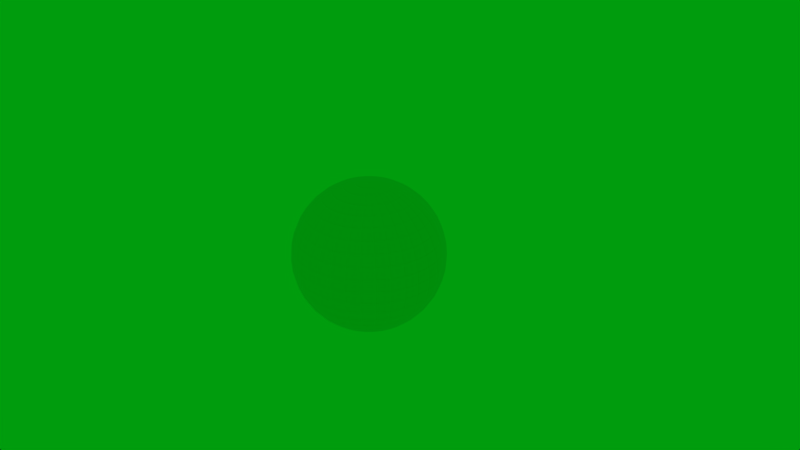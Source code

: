 # Source: world.blend  (saved by Blender 2.78.0; exported with 4.5.12 LTS)
import bpy
from mathutils import Matrix  # noqa: F401  (used for matrix-valued properties, if any)

bpy.ops.wm.read_factory_settings(use_empty=True)
scene = bpy.context.scene
scene.name = 'Scene'

# ---- collections
col_collection_1 = bpy.data.collections.new('Collection 1'); scene.collection.children.link(col_collection_1)

# ---- images (referenced by path relative to the original .blend; pixels are not part of the script)
import os
ASSET_DIR = os.environ.get("B2B_ASSET_DIR", "")  # directory of the original .blend (textures are referenced by path, not embedded)
HERE = os.path.dirname(os.path.abspath(__file__))  # packed textures are extracted next to this script under _unpacked/

def load_image(name, relpath, width, height, colorspace="sRGB"):
    """Load a texture the original file referenced (path relative to the .blend, or extracted next to this script)."""
    p = next((c for c in (os.path.join(HERE, relpath), os.path.join(ASSET_DIR, relpath)) if relpath and os.path.exists(c)), "")
    if p:
        img = bpy.data.images.load(p, check_existing=True)
        img.name = name
    else:  # same state as the original file: an image datablock whose file is absent (Cycles renders it pink)
        img = bpy.data.images.new(name, width, height)
        img.source = "FILE"
        img.filepath = "//" + (relpath or name)
    img.colorspace_settings.name = colorspace
    return img
img_material_diffuse_color = load_image('Material Diffuse Color', '', 1024, 1024, 'sRGB')

# ---- materials (node trees are filled in below, after node groups)
mat_material = bpy.data.materials.new('Material')
mat_material.alpha_threshold = 0.0
mat_material.roughness = 0.5

# ---- material node trees
mat_material.use_nodes = True; mat_material.node_tree.nodes.clear()
_N = mat_material.node_tree.nodes; _L = mat_material.node_tree.links
n0 = _N.new('ShaderNodeOutputMaterial'); n0.name = 'Material Output'; n0.location = (300, 300)
n1 = _N.new('ShaderNodeBsdfDiffuse'); n1.name = 'Diffuse BSDF'; n1.location = (10, 300)
n2 = _N.new('ShaderNodeTexImage'); n2.name = 'Image Texture'; n2.location = (0, 0)
n2.width = 140
n2.image = img_material_diffuse_color
_L.new(n1.outputs[0], n0.inputs[0])
n0.is_active_output = True

# ---- world
world_world = bpy.data.worlds.new('World'); scene.world = world_world
world_world.color = (0.0, 0.3343, 0.004083)
world_world.use_sun_shadow = False
world_world.sun_shadow_jitter_overblur = 0.0
world_world.cycles.sampling_method = 'MANUAL'

# ---- cameras
cam_camera = bpy.data.cameras.new('Camera')
cam_camera.clip_end = 100.0
cam_camera.lens = 35.0
cam_camera.sensor_width = 32.0
cam_camera.sensor_height = 18.0
cam_camera.ortho_scale = 7.314
cam_camera.dof.focus_distance = 0.0

# ---- meshes
me_sphere_007 = bpy.data.meshes.new('Sphere.007')
me_sphere_007.from_pydata([(0.0, 0.809, 0.5878), (0.0, 0.809, -0.5878), (0.0, 0.309, -0.9511), (0.0, 0.1564, -0.9877), (0.02874, 0.1538, 0.9877), (0.05678, 0.3038, 0.9511), (0.08342, 0.4463, 0.891), (0.108, 0.5778, 0.809), (0.1299, 0.6951, 0.7071), (0.1487, 0.7952, 0.5878), (0.1637, 0.8758, 0.454), (0.1748, 0.9349, 0.309), (0.1815, 0.9709, 0.1564), (0.1837, 0.983, -1.629e-07), (0.1815, 0.9709, -0.1564), (0.1748, 0.9349, -0.309), (0.1637, 0.8758, -0.454), (0.1487, 0.7952, -0.5878), (0.1299, 0.6951, -0.7071), (0.108, 0.5778, -0.809), (0.08342, 0.4463, -0.891), (0.05678, 0.3038, -0.9511), (0.02874, 0.1538, -0.9877), (0.05651, 0.1459, 0.9877), (0.1116, 0.2881, 0.9511), (0.164, 0.4233, 0.891), (0.2123, 0.5481, 0.809), (0.2554, 0.6594, 0.7071), (0.2923, 0.7544, 0.5878), (0.3219, 0.8308, 0.454), (0.3436, 0.8868, 0.309), (0.3568, 0.921, 0.1564), (0.3612, 0.9325, -1.629e-07), (0.3568, 0.921, -0.1564), (0.3436, 0.8868, -0.309), (0.3219, 0.8308, -0.454), (0.2923, 0.7544, -0.5878), (0.2554, 0.6594, -0.7071), (0.2123, 0.5481, -0.809), (0.164, 0.4233, -0.891), (0.1116, 0.2881, -0.9511), (0.05651, 0.1459, -0.9877), (0.08235, 0.133, 0.9877), (0.1627, 0.2627, 0.9511), (0.239, 0.386, 0.891), (0.3094, 0.4997, 0.809), (0.3722, 0.6012, 0.7071), (0.4259, 0.6878, 0.5878), (0.4691, 0.7575, 0.454), (0.5007, 0.8086, 0.309), (0.52, 0.8397, 0.1564), (0.5264, 0.8502, -1.629e-07), (0.52, 0.8397, -0.1564), (0.5007, 0.8086, -0.309), (0.4691, 0.7575, -0.454), (0.4259, 0.6878, -0.5878), (0.3722, 0.6012, -0.7071), (0.3094, 0.4997, -0.809), (0.239, 0.386, -0.891), (0.1627, 0.2627, -0.9511), (0.08235, 0.133, -0.9877), (0.1054, 0.1156, 0.9877), (0.2082, 0.2284, 0.9511), (0.3059, 0.3355, 0.891), (0.396, 0.4344, 0.809), (0.4764, 0.5226, 0.7071), (0.545, 0.5979, 0.5878), (0.6003, 0.6585, 0.454), (0.6407, 0.7028, 0.309), (0.6654, 0.7299, 0.1564), (0.6737, 0.739, -1.629e-07), (0.6654, 0.7299, -0.1564), (0.6407, 0.7028, -0.309), (0.6003, 0.6585, -0.454), (0.545, 0.5979, -0.5878), (0.4764, 0.5226, -0.7071), (0.396, 0.4344, -0.809), (0.3059, 0.3355, -0.891), (0.2082, 0.2284, -0.9511), (0.1054, 0.1156, -0.9877), (0.1248, 0.09427, 0.9877), (0.2466, 0.1862, 0.9511), (0.3623, 0.2736, 0.891), (0.4691, 0.3542, 0.809), (0.5643, 0.4261, 0.7071), (0.6456, 0.4875, 0.5878), (0.711, 0.537, 0.454), (0.759, 0.5731, 0.309), (0.7882, 0.5952, 0.1564), (0.798, 0.6026, -1.629e-07), (0.7882, 0.5952, -0.1564), (0.759, 0.5731, -0.309), (0.711, 0.537, -0.454), (0.6456, 0.4875, -0.5878), (0.5643, 0.4261, -0.7071), (0.4691, 0.3542, -0.809), (0.3623, 0.2736, -0.891), (0.2466, 0.1862, -0.9511), (0.1248, 0.09427, -0.9877), (0.14, 0.06973, 0.9877), (0.2766, 0.1377, 0.9511), (0.4064, 0.2024, 0.891), (0.5262, 0.262, 0.809), (0.633, 0.3152, 0.7071), (0.7242, 0.3606, 0.5878), (0.7976, 0.3972, 0.454), (0.8514, 0.4239, 0.309), (0.8841, 0.4403, 0.1564), (0.8952, 0.4457, -1.629e-07), (0.8841, 0.4403, -0.1564), (0.8514, 0.4239, -0.309), (0.7976, 0.3972, -0.454), (0.7242, 0.3606, -0.5878), (0.633, 0.3152, -0.7071), (0.5262, 0.262, -0.809), (0.4064, 0.2024, -0.891), (0.2766, 0.1377, -0.9511), (0.14, 0.06973, -0.9877), (0.1505, 0.04281, 0.9877), (0.2972, 0.08457, 0.9511), (0.4367, 0.1242, 0.891), (0.5653, 0.1609, 0.809), (0.6801, 0.1935, 0.7071), (0.7781, 0.2214, 0.5878), (0.857, 0.2438, 0.454), (0.9148, 0.2603, 0.309), (0.95, 0.2703, 0.1564), (0.9618, 0.2737, -1.629e-07), (0.95, 0.2703, -0.1564), (0.9148, 0.2603, -0.309), (0.857, 0.2438, -0.454), (0.7781, 0.2214, -0.5878), (0.6801, 0.1935, -0.7071), (0.5653, 0.1609, -0.809), (0.4367, 0.1242, -0.891), (0.2972, 0.08457, -0.9511), (0.1505, 0.04281, -0.9877), (0.1558, 0.01443, 0.9877), (0.3077, 0.02851, 0.9511), (0.4521, 0.04189, 0.891), (0.5853, 0.05423, 0.809), (0.7041, 0.06524, 0.7071), (0.8056, 0.07465, 0.5878), (0.8872, 0.08221, 0.454), (0.947, 0.08775, 0.309), (0.9835, 0.09113, 0.1564), (0.9957, 0.09227, -1.629e-07), (0.9835, 0.09113, -0.1564), (0.947, 0.08775, -0.309), (0.8872, 0.08221, -0.454), (0.8056, 0.07465, -0.5878), (0.7041, 0.06524, -0.7071), (0.5853, 0.05423, -0.809), (0.4521, 0.04189, -0.891), (0.3077, 0.02851, -0.9511), (0.1558, 0.01443, -0.9877), (0.1558, -0.01443, 0.9877), (0.3077, -0.02851, 0.9511), (0.4521, -0.04189, 0.891), (0.5853, -0.05423, 0.809), (0.7041, -0.06524, 0.7071), (0.8056, -0.07465, 0.5878), (0.8872, -0.08221, 0.454), (0.947, -0.08775, 0.309), (0.9835, -0.09113, 0.1564), (0.9957, -0.09227, -1.629e-07), (0.9835, -0.09113, -0.1564), (0.947, -0.08775, -0.309), (0.8872, -0.08221, -0.454), (0.8056, -0.07465, -0.5878), (0.7041, -0.06524, -0.7071), (0.5853, -0.05423, -0.809), (0.4521, -0.04189, -0.891), (0.3077, -0.02851, -0.9511), (0.1558, -0.01443, -0.9877), (0.1505, -0.04281, 0.9877), (0.2972, -0.08457, 0.9511), (0.4367, -0.1242, 0.891), (0.5653, -0.1609, 0.809), (0.6801, -0.1935, 0.7071), (0.7781, -0.2214, 0.5878), (0.857, -0.2438, 0.454), (0.9148, -0.2603, 0.309), (0.95, -0.2703, 0.1564), (0.9618, -0.2737, -1.629e-07), (0.95, -0.2703, -0.1564), (0.9148, -0.2603, -0.309), (0.857, -0.2438, -0.454), (0.7781, -0.2214, -0.5878), (0.6801, -0.1935, -0.7071), (0.5653, -0.1609, -0.809), (0.4367, -0.1242, -0.891), (0.2972, -0.08457, -0.9511), (0.1505, -0.04281, -0.9877), (0.14, -0.06973, 0.9877), (0.2766, -0.1377, 0.9511), (0.4064, -0.2024, 0.891), (0.5262, -0.262, 0.809), (0.633, -0.3152, 0.7071), (0.7242, -0.3606, 0.5878), (0.7976, -0.3972, 0.454), (0.8514, -0.4239, 0.309), (0.8841, -0.4403, 0.1564), (0.8952, -0.4457, -1.629e-07), (0.8841, -0.4403, -0.1564), (0.8514, -0.4239, -0.309), (0.7976, -0.3972, -0.454), (0.7242, -0.3606, -0.5878), (0.633, -0.3152, -0.7071), (0.5262, -0.262, -0.809), (0.4064, -0.2024, -0.891), (0.2766, -0.1377, -0.9511), (0.14, -0.06973, -0.9877), (0.1248, -0.09427, 0.9877), (0.2466, -0.1862, 0.9511), (0.3623, -0.2736, 0.891), (0.4691, -0.3542, 0.809), (0.5643, -0.4261, 0.7071), (0.6456, -0.4875, 0.5878), (0.711, -0.537, 0.454), (0.759, -0.5731, 0.309), (0.7882, -0.5952, 0.1564), (0.798, -0.6026, -1.629e-07), (0.7882, -0.5952, -0.1564), (0.759, -0.5731, -0.309), (0.711, -0.537, -0.454), (0.6456, -0.4875, -0.5878), (0.5643, -0.4261, -0.7071), (0.4691, -0.3542, -0.809), (0.3623, -0.2736, -0.891), (0.2466, -0.1862, -0.9511), (0.1248, -0.09427, -0.9877), (0.1054, -0.1156, 0.9877), (0.2082, -0.2284, 0.9511), (0.3059, -0.3355, 0.891), (0.396, -0.4344, 0.809), (0.4764, -0.5226, 0.7071), (0.545, -0.5979, 0.5878), (0.6003, -0.6585, 0.454), (0.6407, -0.7028, 0.309), (0.6654, -0.7299, 0.1564), (0.6737, -0.739, -1.629e-07), (0.6654, -0.7299, -0.1564), (0.6407, -0.7028, -0.309), (0.6003, -0.6585, -0.454), (0.545, -0.5979, -0.5878), (0.4764, -0.5226, -0.7071), (0.396, -0.4344, -0.809), (0.3059, -0.3355, -0.891), (0.2082, -0.2284, -0.9511), (0.1054, -0.1156, -0.9877), (0.08235, -0.133, 0.9877), (0.1627, -0.2627, 0.9511), (0.239, -0.386, 0.891), (0.3094, -0.4997, 0.809), (0.3722, -0.6012, 0.7071), (0.4259, -0.6878, 0.5878), (0.4691, -0.7576, 0.454), (0.5007, -0.8086, 0.309), (0.52, -0.8398, 0.1564), (0.5264, -0.8502, -1.629e-07), (0.52, -0.8398, -0.1564), (0.5007, -0.8086, -0.309), (0.4691, -0.7576, -0.454), (0.4259, -0.6878, -0.5878), (0.3722, -0.6012, -0.7071), (0.3094, -0.4997, -0.809), (0.239, -0.386, -0.891), (0.1627, -0.2627, -0.9511), (0.08235, -0.133, -0.9877), (0.05651, -0.1459, 0.9877), (0.1116, -0.2882, 0.9511), (0.164, -0.4233, 0.891), (0.2123, -0.5481, 0.809), (0.2554, -0.6594, 0.7071), (0.2923, -0.7544, 0.5878), (0.3219, -0.8308, 0.454), (0.3436, -0.8868, 0.309), (0.3568, -0.921, 0.1564), (0.3612, -0.9325, -1.629e-07), (0.3568, -0.921, -0.1564), (0.3436, -0.8868, -0.309), (0.3219, -0.8308, -0.454), (0.2923, -0.7544, -0.5878), (0.2554, -0.6594, -0.7071), (0.2123, -0.5481, -0.809), (0.164, -0.4233, -0.891), (0.1116, -0.2882, -0.9511), (0.05651, -0.1459, -0.9877), (0.02874, -0.1538, 0.9877), (0.05678, -0.3038, 0.9511), (0.08342, -0.4463, 0.891), (0.108, -0.5778, 0.809), (0.1299, -0.6951, 0.7071), (0.1487, -0.7952, 0.5878), (0.1637, -0.8758, 0.454), (0.1748, -0.9349, 0.309), (0.1815, -0.9709, 0.1564), (0.1837, -0.983, -1.629e-07), (0.1815, -0.9709, -0.1564), (0.1748, -0.9349, -0.309), (0.1637, -0.8758, -0.454), (0.1487, -0.7952, -0.5878), (0.1299, -0.6951, -0.7071), (0.108, -0.5778, -0.809), (0.08342, -0.4463, -0.891), (0.05678, -0.3038, -0.9511), (0.02874, -0.1538, -0.9877), (1.711e-08, -0.1564, 0.9877), (6.554e-08, -0.309, 0.9511), (1.177e-07, -0.454, 0.891), (1.4e-07, -0.5878, 0.809), (1.177e-07, -0.7071, 0.7071), (2.518e-07, -0.809, 0.5878), (1.773e-07, -0.891, 0.454), (2.071e-07, -0.9511, 0.309), (3.114e-07, -0.9877, 0.1564), (1.326e-07, -1.0, -1.629e-07), (3.114e-07, -0.9877, -0.1564), (1.773e-07, -0.9511, -0.309), (1.326e-07, -0.891, -0.454), (1.773e-07, -0.809, -0.5878), (1.475e-07, -0.7071, -0.7071), (2.369e-07, -0.5878, -0.809), (1.177e-07, -0.454, -0.891), (1.338e-08, -0.309, -0.9511), (9.656e-09, -0.1564, -0.9877), (0.0, -8.027e-07, -1.0), (-0.02874, -0.1538, 0.9877), (-0.05678, -0.3038, 0.9511), (-0.08342, -0.4463, 0.891), (-0.108, -0.5778, 0.809), (-0.1299, -0.6951, 0.7071), (-0.1487, -0.7952, 0.5878), (-0.1637, -0.8758, 0.454), (-0.1748, -0.9349, 0.309), (-0.1815, -0.9709, 0.1564), (-0.1837, -0.983, -1.629e-07), (-0.1815, -0.9709, -0.1564), (-0.1748, -0.9349, -0.309), (-0.1637, -0.8758, -0.454), (-0.1487, -0.7952, -0.5878), (-0.1299, -0.6951, -0.7071), (-0.108, -0.5778, -0.809), (-0.08342, -0.4463, -0.891), (-0.05678, -0.3038, -0.9511), (-0.02874, -0.1538, -0.9877), (-0.05651, -0.1459, 0.9877), (-0.1116, -0.2882, 0.9511), (-0.164, -0.4233, 0.891), (-0.2123, -0.5481, 0.809), (-0.2554, -0.6594, 0.7071), (-0.2923, -0.7544, 0.5878), (-0.3219, -0.8308, 0.454), (-0.3436, -0.8868, 0.309), (-0.3568, -0.921, 0.1564), (-0.3612, -0.9325, -1.629e-07), (-0.3568, -0.921, -0.1564), (-0.3436, -0.8868, -0.309), (-0.3219, -0.8308, -0.454), (-0.2923, -0.7544, -0.5878), (-0.2554, -0.6594, -0.7071), (-0.2123, -0.5481, -0.809), (-0.164, -0.4233, -0.891), (-0.1116, -0.2882, -0.9511), (-0.05651, -0.1459, -0.9877), (-0.08235, -0.133, 0.9877), (-0.1627, -0.2627, 0.9511), (-0.239, -0.386, 0.891), (-0.3094, -0.4997, 0.809), (-0.3722, -0.6012, 0.7071), (-0.4259, -0.6878, 0.5878), (-0.4691, -0.7576, 0.454), (-0.5007, -0.8086, 0.309), (-0.52, -0.8398, 0.1564), (-0.5264, -0.8502, -1.629e-07), (-0.52, -0.8398, -0.1564), (-0.5007, -0.8086, -0.309), (-0.4691, -0.7576, -0.454), (-0.4259, -0.6878, -0.5878), (-0.3722, -0.6012, -0.7071), (-0.3094, -0.4997, -0.809), (-0.239, -0.386, -0.891), (-0.1627, -0.2627, -0.9511), (-0.08235, -0.133, -0.9877), (-5.408e-07, -1.396e-06, 1.0), (-0.1054, -0.1156, 0.9877), (-0.2082, -0.2284, 0.9511), (-0.3059, -0.3355, 0.891), (-0.396, -0.4344, 0.809), (-0.4764, -0.5226, 0.7071), (-0.545, -0.5979, 0.5878), (-0.6003, -0.6585, 0.454), (-0.6407, -0.7028, 0.309), (-0.6654, -0.7299, 0.1564), (-0.6737, -0.739, -1.629e-07), (-0.6654, -0.7299, -0.1564), (-0.6407, -0.7028, -0.309), (-0.6003, -0.6585, -0.454), (-0.545, -0.5979, -0.5878), (-0.4764, -0.5226, -0.7071), (-0.396, -0.4344, -0.809), (-0.3059, -0.3355, -0.891), (-0.2082, -0.2284, -0.9511), (-0.1054, -0.1156, -0.9877), (-0.1248, -0.09427, 0.9877), (-0.2466, -0.1862, 0.9511), (-0.3623, -0.2736, 0.891), (-0.4691, -0.3542, 0.809), (-0.5643, -0.4261, 0.7071), (-0.6456, -0.4875, 0.5878), (-0.711, -0.537, 0.454), (-0.759, -0.5731, 0.309), (-0.7882, -0.5952, 0.1564), (-0.798, -0.6026, -1.629e-07), (-0.7882, -0.5952, -0.1564), (-0.759, -0.5731, -0.309), (-0.711, -0.537, -0.454), (-0.6456, -0.4875, -0.5878), (-0.5643, -0.4261, -0.7071), (-0.4691, -0.3542, -0.809), (-0.3623, -0.2736, -0.891), (-0.2466, -0.1862, -0.9511), (-0.1248, -0.09427, -0.9877), (-0.14, -0.06973, 0.9877), (-0.2766, -0.1377, 0.9511), (-0.4064, -0.2024, 0.891), (-0.5262, -0.262, 0.809), (-0.633, -0.3152, 0.7071), (-0.7242, -0.3606, 0.5878), (-0.7976, -0.3972, 0.454), (-0.8514, -0.4239, 0.309), (-0.8841, -0.4403, 0.1564), (-0.8952, -0.4457, -1.629e-07), (-0.8841, -0.4403, -0.1564), (-0.8514, -0.4239, -0.309), (-0.7976, -0.3972, -0.454), (-0.7242, -0.3606, -0.5878), (-0.633, -0.3152, -0.7071), (-0.5262, -0.262, -0.809), (-0.4064, -0.2024, -0.891), (-0.2766, -0.1377, -0.9511), (-0.14, -0.06973, -0.9877), (-0.1505, -0.04281, 0.9877), (-0.2972, -0.08457, 0.9511), (-0.4367, -0.1242, 0.891), (-0.5653, -0.1609, 0.809), (-0.6801, -0.1935, 0.7071), (-0.7781, -0.2214, 0.5878), (-0.857, -0.2438, 0.454), (-0.9148, -0.2603, 0.309), (-0.95, -0.2703, 0.1564), (-0.9618, -0.2737, -1.629e-07), (-0.95, -0.2703, -0.1564), (-0.9148, -0.2603, -0.309), (-0.857, -0.2438, -0.454), (-0.7781, -0.2214, -0.5878), (-0.6801, -0.1935, -0.7071), (-0.5653, -0.1609, -0.809), (-0.4367, -0.1242, -0.891), (-0.2972, -0.08457, -0.9511), (-0.1505, -0.04281, -0.9877), (-0.1558, -0.01443, 0.9877), (-0.3077, -0.02851, 0.9511), (-0.4521, -0.04189, 0.891), (-0.5853, -0.05423, 0.809), (-0.7041, -0.06524, 0.7071), (-0.8056, -0.07465, 0.5878), (-0.8872, -0.08221, 0.454), (-0.947, -0.08775, 0.309), (-0.9835, -0.09113, 0.1564), (-0.9957, -0.09227, -1.629e-07), (-0.9835, -0.09113, -0.1564), (-0.947, -0.08775, -0.309), (-0.8872, -0.08221, -0.454), (-0.8056, -0.07465, -0.5878), (-0.7041, -0.06524, -0.7071), (-0.5853, -0.05424, -0.809), (-0.4521, -0.04189, -0.891), (-0.3077, -0.02851, -0.9511), (-0.1558, -0.01443, -0.9877), (-0.1558, 0.01443, 0.9877), (-0.3077, 0.02851, 0.9511), (-0.4521, 0.04189, 0.891), (-0.5853, 0.05423, 0.809), (-0.7041, 0.06524, 0.7071), (-0.8056, 0.07465, 0.5878), (-0.8872, 0.08221, 0.454), (-0.947, 0.08775, 0.309), (-0.9835, 0.09113, 0.1564), (-0.9957, 0.09227, -1.629e-07), (-0.9835, 0.09113, -0.1564), (-0.947, 0.08775, -0.309), (-0.8872, 0.08221, -0.454), (-0.8056, 0.07465, -0.5878), (-0.7041, 0.06524, -0.7071), (-0.5853, 0.05423, -0.809), (-0.4521, 0.04189, -0.891), (-0.3077, 0.02851, -0.9511), (-0.1558, 0.01443, -0.9877), (-0.1505, 0.04281, 0.9877), (-0.2972, 0.08457, 0.9511), (-0.4367, 0.1242, 0.891), (-0.5653, 0.1609, 0.809), (-0.6801, 0.1935, 0.7071), (-0.7781, 0.2214, 0.5878), (-0.857, 0.2438, 0.454), (-0.9148, 0.2603, 0.309), (-0.95, 0.2703, 0.1564), (-0.9618, 0.2737, -1.629e-07), (-0.95, 0.2703, -0.1564), (-0.9148, 0.2603, -0.309), (-0.857, 0.2438, -0.454), (-0.7781, 0.2214, -0.5878), (-0.6801, 0.1935, -0.7071), (-0.5653, 0.1609, -0.809), (-0.4367, 0.1242, -0.891), (-0.2972, 0.08457, -0.9511), (-0.1505, 0.04281, -0.9877), (-0.14, 0.06973, 0.9877), (-0.2766, 0.1377, 0.9511), (-0.4064, 0.2024, 0.891), (-0.5262, 0.262, 0.809), (-0.633, 0.3152, 0.7071), (-0.7242, 0.3606, 0.5878), (-0.7976, 0.3972, 0.454), (-0.8514, 0.4239, 0.309), (-0.8841, 0.4402, 0.1564), (-0.8952, 0.4457, -1.629e-07), (-0.8841, 0.4402, -0.1564), (-0.8514, 0.4239, -0.309), (-0.7976, 0.3972, -0.454), (-0.7242, 0.3606, -0.5878), (-0.633, 0.3152, -0.7071), (-0.5262, 0.262, -0.809), (-0.4064, 0.2024, -0.891), (-0.2766, 0.1377, -0.9511), (-0.14, 0.06973, -0.9877), (-0.1248, 0.09427, 0.9877), (-0.2466, 0.1862, 0.9511), (-0.3623, 0.2736, 0.891), (-0.4691, 0.3542, 0.809), (-0.5643, 0.4261, 0.7071), (-0.6456, 0.4875, 0.5878), (-0.711, 0.537, 0.454), (-0.759, 0.5731, 0.309), (-0.7882, 0.5952, 0.1564), (-0.798, 0.6026, -1.629e-07), (-0.7882, 0.5952, -0.1564), (-0.759, 0.5731, -0.309), (-0.711, 0.537, -0.454), (-0.6456, 0.4875, -0.5878), (-0.5643, 0.4261, -0.7071), (-0.4691, 0.3542, -0.809), (-0.3623, 0.2736, -0.891), (-0.2466, 0.1862, -0.9511), (-0.1248, 0.09427, -0.9877), (-0.1054, 0.1156, 0.9877), (-0.2082, 0.2284, 0.9511), (-0.3059, 0.3355, 0.891), (-0.396, 0.4344, 0.809), (-0.4764, 0.5226, 0.7071), (-0.545, 0.5979, 0.5878), (-0.6003, 0.6585, 0.454), (-0.6407, 0.7028, 0.309), (-0.6654, 0.7299, 0.1564), (-0.6737, 0.739, -1.629e-07), (-0.6654, 0.7299, -0.1564), (-0.6407, 0.7028, -0.309), (-0.6003, 0.6585, -0.454), (-0.545, 0.5979, -0.5878), (-0.4764, 0.5226, -0.7071), (-0.396, 0.4344, -0.809), (-0.3059, 0.3355, -0.891), (-0.2082, 0.2284, -0.9511), (-0.1054, 0.1156, -0.9877), (-0.08235, 0.133, 0.9877), (-0.1627, 0.2627, 0.9511), (-0.239, 0.386, 0.891), (-0.3094, 0.4997, 0.809), (-0.3722, 0.6012, 0.7071), (-0.4259, 0.6878, 0.5878), (-0.4691, 0.7575, 0.454), (-0.5007, 0.8086, 0.309), (-0.52, 0.8397, 0.1564), (-0.5264, 0.8502, -1.629e-07), (-0.52, 0.8397, -0.1564), (-0.5007, 0.8086, -0.309), (-0.4691, 0.7575, -0.454), (-0.4259, 0.6878, -0.5878), (-0.3722, 0.6012, -0.7071), (-0.3094, 0.4997, -0.809), (-0.239, 0.386, -0.891), (-0.1627, 0.2627, -0.9511), (-0.08235, 0.133, -0.9877), (-0.05651, 0.1459, 0.9877), (-0.1116, 0.2881, 0.9511), (-0.164, 0.4233, 0.891), (-0.2123, 0.5481, 0.809), (-0.2554, 0.6594, 0.7071), (-0.2923, 0.7544, 0.5878), (-0.3219, 0.8308, 0.454), (-0.3436, 0.8868, 0.309), (-0.3568, 0.921, 0.1564), (-0.3612, 0.9325, -1.629e-07), (-0.3568, 0.921, -0.1564), (-0.3436, 0.8868, -0.309), (-0.3219, 0.8308, -0.454), (-0.2923, 0.7544, -0.5878), (-0.2554, 0.6594, -0.7071), (-0.2123, 0.5481, -0.809), (-0.164, 0.4233, -0.891), (-0.1116, 0.2881, -0.9511), (-0.05651, 0.1459, -0.9877), (-0.02874, 0.1538, 0.9877), (-0.05678, 0.3038, 0.9511), (-0.08342, 0.4463, 0.891), (-0.108, 0.5778, 0.809), (-0.1299, 0.6951, 0.7071), (-0.1487, 0.7952, 0.5878), (-0.1637, 0.8758, 0.454), (-0.1748, 0.9349, 0.309), (-0.1815, 0.9709, 0.1564), (-0.1837, 0.983, -1.629e-07), (-0.1815, 0.9709, -0.1564), (-0.1748, 0.9349, -0.309), (-0.1637, 0.8758, -0.454), (-0.1487, 0.7952, -0.5878), (-0.1299, 0.6951, -0.7071), (-0.108, 0.5778, -0.809), (-0.08342, 0.4463, -0.891), (-0.05678, 0.3038, -0.9511), (-0.02874, 0.1538, -0.9877), (-2.76e-08, 0.1564, 0.9877), (-4.622e-08, 0.309, 0.9511), (-1.431e-07, 0.454, 0.891), (-9.838e-08, 0.5878, 0.809), (-1.356e-07, 0.7071, 0.7071), (-2.399e-07, 0.891, 0.454), (-1.642e-08, 0.9511, 0.309), (-1.654e-07, 0.9877, 0.1564), (-1.058e-07, 1.0, -1.629e-07), (-1.654e-07, 0.9877, -0.1564), (-1.207e-07, 0.9511, -0.309), (-1.803e-07, 0.891, -0.454), (-6.112e-08, 0.7071, -0.7071), (-2.101e-07, 0.5878, -0.809), (-1.133e-07, 0.454, -0.891)], [], [(642, 641, 13, 14), (636, 635, 6, 7), (3, 2, 21, 22), (643, 642, 14, 15), (637, 636, 7, 8), (327, 3, 22), (644, 643, 15, 16), (0, 637, 8, 9), (1, 644, 16, 17), (638, 0, 9, 10), (645, 1, 17, 18), (639, 638, 10, 11), (633, 385, 4), (646, 645, 18, 19), (640, 639, 11, 12), (634, 633, 4, 5), (647, 646, 19, 20), (641, 640, 12, 13), (635, 634, 5, 6), (2, 647, 20, 21), (9, 8, 27, 28), (17, 16, 35, 36), (10, 9, 28, 29), (18, 17, 36, 37), (11, 10, 29, 30), (4, 385, 23), (19, 18, 37, 38), (12, 11, 30, 31), (5, 4, 23, 24), (20, 19, 38, 39), (13, 12, 31, 32), (6, 5, 24, 25), (21, 20, 39, 40), (14, 13, 32, 33), (7, 6, 25, 26), (22, 21, 40, 41), (15, 14, 33, 34), (8, 7, 26, 27), (327, 22, 41), (16, 15, 34, 35), (24, 23, 42, 43), (39, 38, 57, 58), (32, 31, 50, 51), (25, 24, 43, 44), (40, 39, 58, 59), (33, 32, 51, 52), (26, 25, 44, 45), (41, 40, 59, 60), (34, 33, 52, 53), (27, 26, 45, 46), (327, 41, 60), (35, 34, 53, 54), (28, 27, 46, 47), (36, 35, 54, 55), (29, 28, 47, 48), (37, 36, 55, 56), (30, 29, 48, 49), (23, 385, 42), (38, 37, 56, 57), (31, 30, 49, 50), (327, 60, 79), (54, 53, 72, 73), (47, 46, 65, 66), (55, 54, 73, 74), (48, 47, 66, 67), (56, 55, 74, 75), (49, 48, 67, 68), (42, 385, 61), (57, 56, 75, 76), (50, 49, 68, 69), (43, 42, 61, 62), (58, 57, 76, 77), (51, 50, 69, 70), (44, 43, 62, 63), (59, 58, 77, 78), (52, 51, 70, 71), (45, 44, 63, 64), (60, 59, 78, 79), (53, 52, 71, 72), (46, 45, 64, 65), (76, 75, 94, 95), (69, 68, 87, 88), (62, 61, 80, 81), (77, 76, 95, 96), (70, 69, 88, 89), (63, 62, 81, 82), (78, 77, 96, 97), (71, 70, 89, 90), (64, 63, 82, 83), (79, 78, 97, 98), (72, 71, 90, 91), (65, 64, 83, 84), (327, 79, 98), (73, 72, 91, 92), (66, 65, 84, 85), (74, 73, 92, 93), (67, 66, 85, 86), (75, 74, 93, 94), (68, 67, 86, 87), (61, 385, 80), (91, 90, 109, 110), (84, 83, 102, 103), (327, 98, 117), (92, 91, 110, 111), (85, 84, 103, 104), (93, 92, 111, 112), (86, 85, 104, 105), (94, 93, 112, 113), (87, 86, 105, 106), (80, 385, 99), (95, 94, 113, 114), (88, 87, 106, 107), (81, 80, 99, 100), (96, 95, 114, 115), (89, 88, 107, 108), (82, 81, 100, 101), (97, 96, 115, 116), (90, 89, 108, 109), (83, 82, 101, 102), (98, 97, 116, 117), (106, 105, 124, 125), (99, 385, 118), (114, 113, 132, 133), (107, 106, 125, 126), (100, 99, 118, 119), (115, 114, 133, 134), (108, 107, 126, 127), (101, 100, 119, 120), (116, 115, 134, 135), (109, 108, 127, 128), (102, 101, 120, 121), (117, 116, 135, 136), (110, 109, 128, 129), (103, 102, 121, 122), (327, 117, 136), (111, 110, 129, 130), (104, 103, 122, 123), (112, 111, 130, 131), (105, 104, 123, 124), (113, 112, 131, 132), (121, 120, 139, 140), (136, 135, 154, 155), (129, 128, 147, 148), (122, 121, 140, 141), (327, 136, 155), (130, 129, 148, 149), (123, 122, 141, 142), (131, 130, 149, 150), (124, 123, 142, 143), (132, 131, 150, 151), (125, 124, 143, 144), (118, 385, 137), (133, 132, 151, 152), (126, 125, 144, 145), (119, 118, 137, 138), (134, 133, 152, 153), (127, 126, 145, 146), (120, 119, 138, 139), (135, 134, 153, 154), (128, 127, 146, 147), (151, 150, 169, 170), (144, 143, 162, 163), (137, 385, 156), (152, 151, 170, 171), (145, 144, 163, 164), (138, 137, 156, 157), (153, 152, 171, 172), (146, 145, 164, 165), (139, 138, 157, 158), (154, 153, 172, 173), (147, 146, 165, 166), (140, 139, 158, 159), (155, 154, 173, 174), (148, 147, 166, 167), (141, 140, 159, 160), (327, 155, 174), (149, 148, 167, 168), (142, 141, 160, 161), (150, 149, 168, 169), (143, 142, 161, 162), (166, 165, 184, 185), (159, 158, 177, 178), (174, 173, 192, 193), (167, 166, 185, 186), (160, 159, 178, 179), (327, 174, 193), (168, 167, 186, 187), (161, 160, 179, 180), (169, 168, 187, 188), (162, 161, 180, 181), (170, 169, 188, 189), (163, 162, 181, 182), (156, 385, 175), (171, 170, 189, 190), (164, 163, 182, 183), (157, 156, 175, 176), (172, 171, 190, 191), (165, 164, 183, 184), (158, 157, 176, 177), (173, 172, 191, 192), (181, 180, 199, 200), (189, 188, 207, 208), (182, 181, 200, 201), (175, 385, 194), (190, 189, 208, 209), (183, 182, 201, 202), (176, 175, 194, 195), (191, 190, 209, 210), (184, 183, 202, 203), (177, 176, 195, 196), (192, 191, 210, 211), (185, 184, 203, 204), (178, 177, 196, 197), (193, 192, 211, 212), (186, 185, 204, 205), (179, 178, 197, 198), (327, 193, 212), (187, 186, 205, 206), (180, 179, 198, 199), (188, 187, 206, 207), (196, 195, 214, 215), (211, 210, 229, 230), (204, 203, 222, 223), (197, 196, 215, 216), (212, 211, 230, 231), (205, 204, 223, 224), (198, 197, 216, 217), (327, 212, 231), (206, 205, 224, 225), (199, 198, 217, 218), (207, 206, 225, 226), (200, 199, 218, 219), (208, 207, 226, 227), (201, 200, 219, 220), (194, 385, 213), (209, 208, 227, 228), (202, 201, 220, 221), (195, 194, 213, 214), (210, 209, 228, 229), (203, 202, 221, 222), (226, 225, 244, 245), (219, 218, 237, 238), (227, 226, 245, 246), (220, 219, 238, 239), (213, 385, 232), (228, 227, 246, 247), (221, 220, 239, 240), (214, 213, 232, 233), (229, 228, 247, 248), (222, 221, 240, 241), (215, 214, 233, 234), (230, 229, 248, 249), (223, 222, 241, 242), (216, 215, 234, 235), (231, 230, 249, 250), (224, 223, 242, 243), (217, 216, 235, 236), (327, 231, 250), (225, 224, 243, 244), (218, 217, 236, 237), (248, 247, 266, 267), (241, 240, 259, 260), (234, 233, 252, 253), (249, 248, 267, 268), (242, 241, 260, 261), (235, 234, 253, 254), (250, 249, 268, 269), (243, 242, 261, 262), (236, 235, 254, 255), (327, 250, 269), (244, 243, 262, 263), (237, 236, 255, 256), (245, 244, 263, 264), (238, 237, 256, 257), (246, 245, 264, 265), (239, 238, 257, 258), (232, 385, 251), (247, 246, 265, 266), (240, 239, 258, 259), (233, 232, 251, 252), (263, 262, 281, 282), (256, 255, 274, 275), (264, 263, 282, 283), (257, 256, 275, 276), (265, 264, 283, 284), (258, 257, 276, 277), (251, 385, 270), (266, 265, 284, 285), (259, 258, 277, 278), (252, 251, 270, 271), (267, 266, 285, 286), (260, 259, 278, 279), (253, 252, 271, 272), (268, 267, 286, 287), (261, 260, 279, 280), (254, 253, 272, 273), (269, 268, 287, 288), (262, 261, 280, 281), (255, 254, 273, 274), (327, 269, 288), (278, 277, 296, 297), (271, 270, 289, 290), (286, 285, 304, 305), (279, 278, 297, 298), (272, 271, 290, 291), (287, 286, 305, 306), (280, 279, 298, 299), (273, 272, 291, 292), (288, 287, 306, 307), (281, 280, 299, 300), (274, 273, 292, 293), (327, 288, 307), (282, 281, 300, 301), (275, 274, 293, 294), (283, 282, 301, 302), (276, 275, 294, 295), (284, 283, 302, 303), (277, 276, 295, 296), (270, 385, 289), (285, 284, 303, 304), (293, 292, 311, 312), (327, 307, 326), (301, 300, 319, 320), (294, 293, 312, 313), (302, 301, 320, 321), (295, 294, 313, 314), (303, 302, 321, 322), (296, 295, 314, 315), (289, 385, 308), (304, 303, 322, 323), (297, 296, 315, 316), (290, 289, 308, 309), (305, 304, 323, 324), (298, 297, 316, 317), (291, 290, 309, 310), (306, 305, 324, 325), (299, 298, 317, 318), (292, 291, 310, 311), (307, 306, 325, 326), (300, 299, 318, 319), (308, 385, 328), (323, 322, 342, 343), (316, 315, 335, 336), (309, 308, 328, 329), (324, 323, 343, 344), (317, 316, 336, 337), (310, 309, 329, 330), (325, 324, 344, 345), (318, 317, 337, 338), (311, 310, 330, 331), (326, 325, 345, 346), (319, 318, 338, 339), (312, 311, 331, 332), (327, 326, 346), (320, 319, 339, 340), (313, 312, 332, 333), (321, 320, 340, 341), (314, 313, 333, 334), (322, 321, 341, 342), (315, 314, 334, 335), (339, 338, 357, 358), (332, 331, 350, 351), (327, 346, 365), (340, 339, 358, 359), (333, 332, 351, 352), (341, 340, 359, 360), (334, 333, 352, 353), (342, 341, 360, 361), (335, 334, 353, 354), (328, 385, 347), (343, 342, 361, 362), (336, 335, 354, 355), (329, 328, 347, 348), (344, 343, 362, 363), (337, 336, 355, 356), (330, 329, 348, 349), (345, 344, 363, 364), (338, 337, 356, 357), (331, 330, 349, 350), (346, 345, 364, 365), (354, 353, 372, 373), (347, 385, 366), (362, 361, 380, 381), (355, 354, 373, 374), (348, 347, 366, 367), (363, 362, 381, 382), (356, 355, 374, 375), (349, 348, 367, 368), (364, 363, 382, 383), (357, 356, 375, 376), (350, 349, 368, 369), (365, 364, 383, 384), (358, 357, 376, 377), (351, 350, 369, 370), (327, 365, 384), (359, 358, 377, 378), (352, 351, 370, 371), (360, 359, 378, 379), (353, 352, 371, 372), (361, 360, 379, 380), (369, 368, 388, 389), (384, 383, 403, 404), (377, 376, 396, 397), (370, 369, 389, 390), (327, 384, 404), (378, 377, 397, 398), (371, 370, 390, 391), (379, 378, 398, 399), (372, 371, 391, 392), (380, 379, 399, 400), (373, 372, 392, 393), (366, 385, 386), (381, 380, 400, 401), (374, 373, 393, 394), (367, 366, 386, 387), (382, 381, 401, 402), (375, 374, 394, 395), (368, 367, 387, 388), (383, 382, 402, 403), (376, 375, 395, 396), (400, 399, 418, 419), (393, 392, 411, 412), (386, 385, 405), (401, 400, 419, 420), (394, 393, 412, 413), (387, 386, 405, 406), (402, 401, 420, 421), (395, 394, 413, 414), (388, 387, 406, 407), (403, 402, 421, 422), (396, 395, 414, 415), (389, 388, 407, 408), (404, 403, 422, 423), (397, 396, 415, 416), (390, 389, 408, 409), (327, 404, 423), (398, 397, 416, 417), (391, 390, 409, 410), (399, 398, 417, 418), (392, 391, 410, 411), (422, 421, 440, 441), (415, 414, 433, 434), (408, 407, 426, 427), (423, 422, 441, 442), (416, 415, 434, 435), (409, 408, 427, 428), (327, 423, 442), (417, 416, 435, 436), (410, 409, 428, 429), (418, 417, 436, 437), (411, 410, 429, 430), (419, 418, 437, 438), (412, 411, 430, 431), (405, 385, 424), (420, 419, 438, 439), (413, 412, 431, 432), (406, 405, 424, 425), (421, 420, 439, 440), (414, 413, 432, 433), (407, 406, 425, 426), (437, 436, 455, 456), (430, 429, 448, 449), (438, 437, 456, 457), (431, 430, 449, 450), (424, 385, 443), (439, 438, 457, 458), (432, 431, 450, 451), (425, 424, 443, 444), (440, 439, 458, 459), (433, 432, 451, 452), (426, 425, 444, 445), (441, 440, 459, 460), (434, 433, 452, 453), (427, 426, 445, 446), (442, 441, 460, 461), (435, 434, 453, 454), (428, 427, 446, 447), (327, 442, 461), (436, 435, 454, 455), (429, 428, 447, 448), (452, 451, 470, 471), (445, 444, 463, 464), (460, 459, 478, 479), (453, 452, 471, 472), (446, 445, 464, 465), (461, 460, 479, 480), (454, 453, 472, 473), (447, 446, 465, 466), (327, 461, 480), (455, 454, 473, 474), (448, 447, 466, 467), (456, 455, 474, 475), (449, 448, 467, 468), (457, 456, 475, 476), (450, 449, 468, 469), (443, 385, 462), (458, 457, 476, 477), (451, 450, 469, 470), (444, 443, 462, 463), (459, 458, 477, 478), (467, 466, 485, 486), (475, 474, 493, 494), (468, 467, 486, 487), (476, 475, 494, 495), (469, 468, 487, 488), (462, 385, 481), (477, 476, 495, 496), (470, 469, 488, 489), (463, 462, 481, 482), (478, 477, 496, 497), (471, 470, 489, 490), (464, 463, 482, 483), (479, 478, 497, 498), (472, 471, 490, 491), (465, 464, 483, 484), (480, 479, 498, 499), (473, 472, 491, 492), (466, 465, 484, 485), (327, 480, 499), (474, 473, 492, 493), (482, 481, 500, 501), (497, 496, 515, 516), (490, 489, 508, 509), (483, 482, 501, 502), (498, 497, 516, 517), (491, 490, 509, 510), (484, 483, 502, 503), (499, 498, 517, 518), (492, 491, 510, 511), (485, 484, 503, 504), (327, 499, 518), (493, 492, 511, 512), (486, 485, 504, 505), (494, 493, 512, 513), (487, 486, 505, 506), (495, 494, 513, 514), (488, 487, 506, 507), (481, 385, 500), (496, 495, 514, 515), (489, 488, 507, 508), (512, 511, 530, 531), (505, 504, 523, 524), (513, 512, 531, 532), (506, 505, 524, 525), (514, 513, 532, 533), (507, 506, 525, 526), (500, 385, 519), (515, 514, 533, 534), (508, 507, 526, 527), (501, 500, 519, 520), (516, 515, 534, 535), (509, 508, 527, 528), (502, 501, 520, 521), (517, 516, 535, 536), (510, 509, 528, 529), (503, 502, 521, 522), (518, 517, 536, 537), (511, 510, 529, 530), (504, 503, 522, 523), (327, 518, 537), (527, 526, 545, 546), (520, 519, 538, 539), (535, 534, 553, 554), (528, 527, 546, 547), (521, 520, 539, 540), (536, 535, 554, 555), (529, 528, 547, 548), (522, 521, 540, 541), (537, 536, 555, 556), (530, 529, 548, 549), (523, 522, 541, 542), (327, 537, 556), (531, 530, 549, 550), (524, 523, 542, 543), (532, 531, 550, 551), (525, 524, 543, 544), (533, 532, 551, 552), (526, 525, 544, 545), (519, 385, 538), (534, 533, 552, 553), (542, 541, 560, 561), (327, 556, 575), (550, 549, 568, 569), (543, 542, 561, 562), (551, 550, 569, 570), (544, 543, 562, 563), (552, 551, 570, 571), (545, 544, 563, 564), (538, 385, 557), (553, 552, 571, 572), (546, 545, 564, 565), (539, 538, 557, 558), (554, 553, 572, 573), (547, 546, 565, 566), (540, 539, 558, 559), (555, 554, 573, 574), (548, 547, 566, 567), (541, 540, 559, 560), (556, 555, 574, 575), (549, 548, 567, 568), (557, 385, 576), (572, 571, 590, 591), (565, 564, 583, 584), (558, 557, 576, 577), (573, 572, 591, 592), (566, 565, 584, 585), (559, 558, 577, 578), (574, 573, 592, 593), (567, 566, 585, 586), (560, 559, 578, 579), (575, 574, 593, 594), (568, 567, 586, 587), (561, 560, 579, 580), (327, 575, 594), (569, 568, 587, 588), (562, 561, 580, 581), (570, 569, 588, 589), (563, 562, 581, 582), (571, 570, 589, 590), (564, 563, 582, 583), (594, 593, 612, 613), (587, 586, 605, 606), (580, 579, 598, 599), (327, 594, 613), (588, 587, 606, 607), (581, 580, 599, 600), (589, 588, 607, 608), (582, 581, 600, 601), (590, 589, 608, 609), (583, 582, 601, 602), (576, 385, 595), (591, 590, 609, 610), (584, 583, 602, 603), (577, 576, 595, 596), (592, 591, 610, 611), (585, 584, 603, 604), (578, 577, 596, 597), (593, 592, 611, 612), (586, 585, 604, 605), (579, 578, 597, 598), (609, 608, 627, 628), (602, 601, 620, 621), (595, 385, 614), (610, 609, 628, 629), (603, 602, 621, 622), (596, 595, 614, 615), (611, 610, 629, 630), (604, 603, 622, 623), (597, 596, 615, 616), (612, 611, 630, 631), (605, 604, 623, 624), (598, 597, 616, 617), (613, 612, 631, 632), (606, 605, 624, 625), (599, 598, 617, 618), (327, 613, 632), (607, 606, 625, 626), (600, 599, 618, 619), (608, 607, 626, 627), (601, 600, 619, 620), (624, 623, 641, 642), (617, 616, 635, 636), (632, 631, 2, 3), (625, 624, 642, 643), (618, 617, 636, 637), (327, 632, 3), (626, 625, 643, 644), (619, 618, 637, 0), (627, 626, 644, 1), (620, 619, 0, 638), (628, 627, 1, 645), (621, 620, 638, 639), (614, 385, 633), (629, 628, 645, 646), (622, 621, 639, 640), (615, 614, 633, 634), (630, 629, 646, 647), (623, 622, 640, 641), (616, 615, 634, 635), (631, 630, 647, 2)])
_uv = me_sphere_007.uv_layers.new(name='UVMap')
_uv.uv.foreach_set('vector', [0.1349, 0.1226, 0.1707, 0.1223, 0.1707, 0.1644, 0.1349, 0.1642, 0.8758, 0.3942, 0.873, 0.4299, 0.8539, 0.4299, 0.8511, 0.3942, 0.4068, 0.9628, 0.4424, 0.9596, 0.4424, 0.9726, 0.4068, 0.9694, 0.3823, 0.118, 0.3816, 0.08223, 0.4232, 0.08223, 0.4224, 0.118, 0.371, 0.6117, 0.3735, 0.576, 0.3982, 0.576, 0.4007, 0.6117, 0.5428, 0.9857, 0.578, 0.9791, 0.5786, 0.9857, 0.4985, 0.4871, 0.5342, 0.4859, 0.5342, 0.5259, 0.4985, 0.5246, 0.6228, 0.7747, 0.5871, 0.7725, 0.5871, 0.7427, 0.6228, 0.7406, 0.6203, 0.4299, 0.6186, 0.3942, 0.6561, 0.3942, 0.6544, 0.4299, 0.6229, 0.3372, 0.6246, 0.3014, 0.6587, 0.3014, 0.6604, 0.3372, 0.6377, 0.0861, 0.6734, 0.08395, 0.6734, 0.118, 0.6377, 0.1159, 0.5458, 0.3899, 0.51, 0.3887, 0.51, 0.3511, 0.5458, 0.3499, 0.9347, 0.4816, 0.8989, 0.4816, 0.9341, 0.4751, 0.09485, 0.7853, 0.1306, 0.7828, 0.1306, 0.8126, 0.09485, 0.81, 0.1876, 0.4174, 0.1883, 0.3816, 0.2284, 0.3816, 0.2292, 0.4174, 0.2696, 0.9566, 0.2339, 0.9534, 0.2339, 0.9468, 0.2696, 0.9436, 0.1812, 0.09136, 0.2169, 0.08855, 0.2169, 0.1133, 0.1812, 0.1105, 0.177, 0.0843, 0.1412, 0.08404, 0.1412, 0.04244, 0.177, 0.04218, 0.9153, 0.6188, 0.9123, 0.6544, 0.8993, 0.6544, 0.8962, 0.6188, 0.9251, 0.2596, 0.9282, 0.2953, 0.909, 0.2953, 0.9121, 0.2596, 0.7489, 0.8095, 0.7132, 0.8074, 0.7132, 0.7776, 0.7489, 0.7754, 0.6271, 0.5762, 0.6629, 0.5745, 0.6629, 0.612, 0.6271, 0.6103, 0.6994, 0.1598, 0.6636, 0.1581, 0.6636, 0.124, 0.6994, 0.1223, 0.365, 0.7766, 0.4007, 0.7744, 0.4007, 0.8085, 0.365, 0.8064, 0.6143, 0.4342, 0.5785, 0.433, 0.5785, 0.3954, 0.6143, 0.3942, 0.9672, 0.1634, 0.9314, 0.1634, 0.9666, 0.1568, 0.5976, 0.089, 0.6334, 0.08648, 0.6334, 0.1163, 0.5976, 0.1138, 0.4025, 0.5275, 0.3667, 0.5267, 0.3667, 0.4866, 0.4025, 0.4859, 0.4007, 0.9462, 0.365, 0.943, 0.365, 0.9364, 0.4007, 0.9332, 0.8747, 0.4342, 0.8775, 0.4699, 0.8527, 0.4699, 0.8556, 0.4342, 0.2171, 0.2108, 0.1813, 0.2105, 0.1813, 0.1689, 0.2171, 0.1687, 0.9199, 0.08215, 0.9169, 0.1178, 0.9038, 0.1178, 0.9008, 0.08215, 0.9393, 0.1687, 0.9423, 0.2043, 0.9232, 0.2043, 0.9262, 0.1687, 0.002123, 0.249, 0.03794, 0.2488, 0.03794, 0.2909, 0.002123, 0.2906, 0.9048, 0.4859, 0.902, 0.5216, 0.8829, 0.5216, 0.88, 0.4859, 0.4068, 0.9456, 0.4424, 0.9424, 0.4424, 0.9554, 0.4068, 0.9522, 0.4274, 0.04295, 0.4632, 0.04218, 0.4632, 0.08378, 0.4274, 0.08301, 0.03785, 0.8129, 0.002123, 0.8104, 0.002123, 0.7857, 0.03785, 0.7831, 0.1876, 0.9946, 0.2232, 0.9913, 0.2232, 0.9979, 0.4985, 0.5314, 0.5342, 0.5302, 0.5342, 0.5702, 0.4985, 0.569, 0.9671, 0.1526, 0.9314, 0.1494, 0.9314, 0.1428, 0.9671, 0.1396, 0.8874, 0.8511, 0.8902, 0.8868, 0.8654, 0.8868, 0.8683, 0.8511, 0.2508, 0.1644, 0.215, 0.1642, 0.215, 0.1226, 0.2508, 0.1223, 0.5341, 0.9275, 0.4985, 0.9244, 0.4985, 0.9114, 0.5341, 0.9083, 0.9131, 0.6618, 0.9488, 0.6587, 0.9488, 0.6779, 0.9131, 0.6748, 0.2803, 0.2616, 0.3161, 0.2614, 0.3161, 0.3035, 0.2803, 0.3032, 0.8965, 0.04218, 0.8937, 0.07789, 0.8746, 0.07789, 0.8718, 0.04218, 0.943, 0.622, 0.9786, 0.6188, 0.9786, 0.6318, 0.943, 0.6286, 0.4526, 0.2622, 0.4884, 0.2614, 0.4884, 0.303, 0.4526, 0.3022, 0.4631, 0.1178, 0.4274, 0.1153, 0.4274, 0.09054, 0.4631, 0.08803, 0.9468, 0.8577, 0.982, 0.8511, 0.9826, 0.8577, 0.5602, 0.2163, 0.5959, 0.215, 0.5959, 0.2551, 0.5602, 0.2538, 0.6228, 0.813, 0.5871, 0.8108, 0.5871, 0.7811, 0.6228, 0.7789, 0.6604, 0.3959, 0.6961, 0.3942, 0.6961, 0.4317, 0.6604, 0.43, 0.4884, 0.7278, 0.4526, 0.7261, 0.4526, 0.692, 0.4884, 0.6903, 0.7162, 0.352, 0.752, 0.3499, 0.752, 0.3839, 0.7162, 0.3818, 0.6345, 0.2087, 0.5987, 0.2075, 0.5987, 0.1699, 0.6345, 0.1687, 0.8946, 0.4816, 0.8588, 0.4816, 0.894, 0.4751, 0.7915, 0.7013, 0.8272, 0.6988, 0.8272, 0.7286, 0.7915, 0.7261, 0.03793, 0.497, 0.002123, 0.4962, 0.002123, 0.4561, 0.03793, 0.4554, 0.5871, 0.9877, 0.6227, 0.9844, 0.6227, 0.991, 0.5785, 0.5314, 0.6143, 0.5302, 0.6143, 0.5702, 0.5785, 0.569, 0.1306, 0.7785, 0.09485, 0.7764, 0.09485, 0.7466, 0.1306, 0.7445, 0.6344, 0.3516, 0.6702, 0.3499, 0.6702, 0.3874, 0.6344, 0.3857, 0.6961, 0.4735, 0.6604, 0.4717, 0.6604, 0.4377, 0.6961, 0.4359, 0.6731, 0.781, 0.7089, 0.7789, 0.7089, 0.813, 0.6731, 0.8108, 0.5743, 0.4342, 0.5385, 0.433, 0.5385, 0.3954, 0.5743, 0.3942, 0.8546, 0.4816, 0.8188, 0.4816, 0.854, 0.4751, 0.7931, 0.7413, 0.8289, 0.7388, 0.8289, 0.7686, 0.7931, 0.7661, 0.3161, 0.4753, 0.2803, 0.4746, 0.2803, 0.4345, 0.3161, 0.4337, 0.9595, 0.7232, 0.9238, 0.7199, 0.9238, 0.7134, 0.9595, 0.7101, 0.873, 0.4859, 0.8758, 0.5216, 0.851, 0.5216, 0.8539, 0.4859, 0.002123, 0.1624, 0.03794, 0.1626, 0.03794, 0.2042, 0.002123, 0.2045, 0.9282, 0.4859, 0.9251, 0.5215, 0.9121, 0.5215, 0.909, 0.4859, 0.9251, 0.3942, 0.9282, 0.4299, 0.9091, 0.4299, 0.9121, 0.3942, 0.2339, 0.3418, 0.2698, 0.3415, 0.2698, 0.3836, 0.2339, 0.3834, 0.8775, 0.3014, 0.8747, 0.3371, 0.8556, 0.3371, 0.8528, 0.3014, 0.6314, 0.9591, 0.667, 0.9559, 0.667, 0.9689, 0.6314, 0.9657, 0.4526, 0.4408, 0.4884, 0.44, 0.4884, 0.4816, 0.4526, 0.4808, 0.549, 0.1163, 0.5133, 0.1138, 0.5133, 0.089, 0.549, 0.08648, 0.8251, 0.04218, 0.8276, 0.07791, 0.7978, 0.07791, 0.8003, 0.04218, 0.4146, 0.002123, 0.4139, 0.03793, 0.3738, 0.03793, 0.373, 0.002123, 0.9608, 0.7459, 0.9251, 0.7427, 0.9251, 0.7361, 0.9608, 0.7329, 0.7532, 0.8599, 0.7889, 0.8571, 0.7889, 0.8818, 0.7532, 0.879, 0.2761, 0.2614, 0.2758, 0.2972, 0.2342, 0.2972, 0.2339, 0.2614, 0.2696, 0.9394, 0.2339, 0.9363, 0.2339, 0.9233, 0.2696, 0.9203, 0.04797, 0.9173, 0.08365, 0.9143, 0.08365, 0.9334, 0.04797, 0.9303, 0.3415, 0.04244, 0.3773, 0.04218, 0.3773, 0.0843, 0.3415, 0.08404, 0.08367, 0.881, 0.04797, 0.8782, 0.04797, 0.8591, 0.08367, 0.8563, 0.6731, 0.9595, 0.7088, 0.9563, 0.7088, 0.9693, 0.6731, 0.9661, 0.5335, 0.3942, 0.5343, 0.43, 0.4927, 0.43, 0.4934, 0.3942, 0.8468, 0.5259, 0.8443, 0.5616, 0.8195, 0.5616, 0.817, 0.5259, 0.2803, 0.9847, 0.3155, 0.9781, 0.3161, 0.9847, 0.18, 0.5012, 0.1813, 0.537, 0.1412, 0.537, 0.1425, 0.5012, 0.8128, 0.5259, 0.8106, 0.5616, 0.7808, 0.5616, 0.7787, 0.5259, 0.3161, 0.6397, 0.3178, 0.6755, 0.2803, 0.6755, 0.282, 0.6397, 0.4443, 0.6802, 0.4426, 0.716, 0.4085, 0.716, 0.4068, 0.6802, 0.5747, 0.7781, 0.5768, 0.8138, 0.5428, 0.8138, 0.5449, 0.7781, 0.3204, 0.5196, 0.3191, 0.5554, 0.2816, 0.5554, 0.2803, 0.5196, 0.9864, 0.3314, 0.9507, 0.3281, 0.9864, 0.3248, 0.5083, 0.04218, 0.5091, 0.07799, 0.4675, 0.07799, 0.4682, 0.04218, 0.8128, 0.2596, 0.8103, 0.2954, 0.7855, 0.2954, 0.783, 0.2596, 0.4068, 0.9835, 0.442, 0.9769, 0.4426, 0.9835, 0.5773, 0.3057, 0.5786, 0.3415, 0.5385, 0.3415, 0.5398, 0.3057, 0.789, 0.6188, 0.7868, 0.6545, 0.7571, 0.6545, 0.7549, 0.6188, 0.6544, 0.4342, 0.6561, 0.47, 0.6186, 0.47, 0.6203, 0.4342, 0.7107, 0.6188, 0.7089, 0.6545, 0.6749, 0.6545, 0.6731, 0.6188, 0.7774, 0.5745, 0.7795, 0.6102, 0.7455, 0.6102, 0.7476, 0.5745, 0.5949, 0.002123, 0.5937, 0.03791, 0.5561, 0.03791, 0.5549, 0.002123, 0.9748, 0.4816, 0.9389, 0.4816, 0.9741, 0.4751, 0.2148, 0.7854, 0.2174, 0.8211, 0.1876, 0.8211, 0.1901, 0.7854, 0.4083, 0.3078, 0.4076, 0.3436, 0.3675, 0.3436, 0.3667, 0.3078, 0.316, 0.9566, 0.2803, 0.9534, 0.2803, 0.9468, 0.316, 0.9436, 0.1876, 0.8622, 0.2233, 0.8594, 0.2233, 0.8841, 0.1876, 0.8813, 0.137, 0.04218, 0.1367, 0.078, 0.09511, 0.078, 0.09485, 0.04218, 0.667, 0.9283, 0.6314, 0.9252, 0.6314, 0.9122, 0.667, 0.9092, 0.5428, 0.9135, 0.5784, 0.9104, 0.5784, 0.9295, 0.5428, 0.9265, 0.09034, 0.3352, 0.0906, 0.371, 0.04849, 0.371, 0.04875, 0.3352, 0.6671, 0.9049, 0.6314, 0.9021, 0.6314, 0.883, 0.6671, 0.8802, 0.2803, 0.9641, 0.316, 0.9609, 0.316, 0.9739, 0.2803, 0.9707, 0.4927, 0.5702, 0.4914, 0.606, 0.4539, 0.606, 0.4526, 0.5702, 0.9864, 0.3422, 0.9507, 0.3389, 0.9864, 0.3356, 0.8709, 0.002123, 0.8734, 0.03785, 0.8436, 0.03785, 0.8461, 0.002123, 0.08957, 0.5012, 0.0888, 0.537, 0.04874, 0.537, 0.04797, 0.5012, 0.9598, 0.1124, 0.9242, 0.1092, 0.9242, 0.1026, 0.9598, 0.09941, 0.5428, 0.8609, 0.5785, 0.858, 0.5785, 0.8828, 0.5428, 0.88, 0.0906, 0.2951, 0.09034, 0.331, 0.04875, 0.331, 0.04849, 0.2951, 0.3607, 0.9256, 0.325, 0.9225, 0.325, 0.9095, 0.3607, 0.9065, 0.4068, 0.9221, 0.4425, 0.919, 0.4425, 0.9381, 0.4068, 0.9351, 0.3222, 0.3078, 0.3224, 0.3436, 0.2803, 0.3436, 0.2806, 0.3078, 0.1769, 0.1133, 0.1412, 0.1105, 0.1412, 0.09136, 0.1769, 0.08855, 0.9238, 0.6961, 0.9595, 0.6929, 0.9595, 0.7059, 0.9238, 0.7027, 0.3949, 0.215, 0.3957, 0.2508, 0.3541, 0.2508, 0.3549, 0.215, 0.8136, 0.5745, 0.811, 0.6102, 0.7863, 0.6102, 0.7838, 0.5745, 0.5428, 0.9932, 0.5784, 0.9899, 0.5784, 0.9965, 0.5932, 0.1687, 0.5944, 0.2045, 0.5544, 0.2045, 0.5556, 0.1687, 0.7903, 0.3499, 0.7881, 0.3856, 0.7584, 0.3856, 0.7562, 0.3499, 0.177, 0.6213, 0.1787, 0.6571, 0.1412, 0.6571, 0.1429, 0.6213, 0.4901, 0.6503, 0.4884, 0.6861, 0.4543, 0.6861, 0.4526, 0.6503, 0.5747, 0.7381, 0.5768, 0.7738, 0.5428, 0.7738, 0.5449, 0.7381, 0.3607, 0.9022, 0.325, 0.8994, 0.325, 0.8803, 0.3607, 0.8775, 0.4526, 0.9583, 0.4883, 0.9551, 0.4883, 0.9681, 0.4526, 0.9649, 0.1357, 0.3816, 0.1364, 0.4174, 0.09485, 0.4174, 0.09562, 0.3816, 0.4007, 0.616, 0.3982, 0.6517, 0.3735, 0.6517, 0.371, 0.616, 0.2803, 0.9922, 0.316, 0.989, 0.316, 0.9955, 0.4456, 0.5602, 0.4468, 0.5959, 0.4068, 0.5959, 0.408, 0.5602, 0.7872, 0.6988, 0.7851, 0.7345, 0.7553, 0.7345, 0.7532, 0.6988, 0.2234, 0.6218, 0.2251, 0.6576, 0.1876, 0.6576, 0.1893, 0.6218, 0.6246, 0.6588, 0.6229, 0.6946, 0.5888, 0.6946, 0.5871, 0.6588, 0.4387, 0.7586, 0.4408, 0.7943, 0.4068, 0.7943, 0.4089, 0.7586, 0.2276, 0.5418, 0.2264, 0.5776, 0.1888, 0.5776, 0.1876, 0.5418, 0.2232, 0.987, 0.1876, 0.9837, 0.2232, 0.9805, 0.4799, 0.8104, 0.4824, 0.8461, 0.4526, 0.8461, 0.4551, 0.8104, 0.5343, 0.44, 0.5335, 0.4758, 0.4934, 0.4758, 0.4927, 0.44, 0.9671, 0.1353, 0.9314, 0.1321, 0.9314, 0.1255, 0.9671, 0.1223, 0.09485, 0.8596, 0.1306, 0.8568, 0.1306, 0.8815, 0.09485, 0.8787, 0.04424, 0.002123, 0.04398, 0.03794, 0.002382, 0.03794, 0.002123, 0.002123, 0.4883, 0.9275, 0.4526, 0.9244, 0.4526, 0.9114, 0.4883, 0.9084, 0.2803, 0.9233, 0.316, 0.9203, 0.316, 0.9394, 0.2803, 0.9363, 0.04398, 0.3352, 0.04424, 0.371, 0.002123, 0.371, 0.002382, 0.3352, 0.4845, 0.7704, 0.4867, 0.8061, 0.4526, 0.8061, 0.4548, 0.7704, 0.3204, 0.5597, 0.3191, 0.5954, 0.2816, 0.5954, 0.2803, 0.5597, 0.9864, 0.3189, 0.9507, 0.3156, 0.9864, 0.3123, 0.8443, 0.4859, 0.8468, 0.5216, 0.817, 0.5216, 0.8195, 0.4859, 0.5091, 0.08223, 0.5083, 0.118, 0.4682, 0.118, 0.4675, 0.08223, 0.9608, 0.7631, 0.9251, 0.7599, 0.9251, 0.7533, 0.9608, 0.7501, 0.8742, 0.7286, 0.8714, 0.6929, 0.8962, 0.6929, 0.8934, 0.7286, 0.3499, 0.1687, 0.3496, 0.2045, 0.308, 0.2045, 0.3078, 0.1687, 0.03781, 0.9286, 0.002123, 0.9256, 0.002123, 0.9126, 0.03781, 0.9095, 0.7995, 0.9327, 0.7965, 0.897, 0.8156, 0.897, 0.8126, 0.9327, 0.1367, 0.2087, 0.137, 0.2445, 0.09485, 0.2445, 0.09511, 0.2087, 0.8612, 0.9049, 0.8255, 0.9021, 0.8255, 0.8829, 0.8612, 0.8801, 0.4985, 0.9583, 0.5341, 0.9551, 0.5341, 0.9681, 0.4985, 0.9649, 0.4934, 0.4859, 0.4942, 0.5217, 0.4526, 0.5217, 0.4534, 0.4859, 0.8243, 0.3499, 0.8218, 0.3856, 0.797, 0.3856, 0.7945, 0.3499, 0.4068, 0.991, 0.4424, 0.9877, 0.4424, 0.9943, 0.5921, 0.08222, 0.5934, 0.118, 0.5533, 0.118, 0.5546, 0.08222, 0.7787, 0.2596, 0.7766, 0.2954, 0.7468, 0.2954, 0.7447, 0.2596, 0.08377, 0.6256, 0.08549, 0.6614, 0.04797, 0.6614, 0.04969, 0.6256, 0.3642, 0.6561, 0.3625, 0.6919, 0.3284, 0.6919, 0.3267, 0.6561, 0.04398, 0.04218, 0.04424, 0.078, 0.002123, 0.078, 0.002382, 0.04218, 0.9133, 0.8111, 0.9105, 0.8468, 0.8913, 0.8468, 0.8885, 0.8111, 0.5871, 0.9595, 0.6227, 0.9563, 0.6227, 0.9693, 0.5871, 0.9661, 0.5055, 0.002123, 0.5063, 0.03793, 0.4647, 0.03793, 0.4655, 0.002123, 0.8213, 0.7771, 0.8187, 0.8128, 0.794, 0.8128, 0.7915, 0.7771, 0.7932, 0.6901, 0.8289, 0.6868, 0.8289, 0.6934, 0.1336, 0.5861, 0.1349, 0.6219, 0.09485, 0.6219, 0.09611, 0.5861, 0.7745, 0.5276, 0.7723, 0.5634, 0.7425, 0.5634, 0.7404, 0.5276, 0.6587, 0.2614, 0.6604, 0.2972, 0.6229, 0.2972, 0.6246, 0.2614, 0.08549, 0.6656, 0.08377, 0.7014, 0.04969, 0.7014, 0.04797, 0.6656, 0.8106, 0.4859, 0.8128, 0.5216, 0.7787, 0.5216, 0.7808, 0.4859, 0.1813, 0.5813, 0.18, 0.6171, 0.1425, 0.6171, 0.1412, 0.5813, 0.8145, 0.4816, 0.7787, 0.4816, 0.8139, 0.4751, 0.07524, 0.8163, 0.07775, 0.852, 0.04797, 0.852, 0.05048, 0.8163, 0.4141, 0.3541, 0.4133, 0.3899, 0.3733, 0.3899, 0.3725, 0.3541, 0.1769, 0.9608, 0.1412, 0.9576, 0.1412, 0.951, 0.1769, 0.9478, 0.8815, 0.8111, 0.8843, 0.8468, 0.8595, 0.8468, 0.8623, 0.8111, 0.0906, 0.002123, 0.09034, 0.03794, 0.04875, 0.03794, 0.04849, 0.002123, 0.9165, 0.215, 0.9135, 0.2507, 0.9004, 0.2507, 0.8974, 0.215, 0.9357, 0.6188, 0.9387, 0.6544, 0.9196, 0.6544, 0.9226, 0.6188, 0.1787, 0.6613, 0.177, 0.6971, 0.1429, 0.6971, 0.1412, 0.6613, 0.7851, 0.7771, 0.7872, 0.8129, 0.7532, 0.8129, 0.7553, 0.7771, 0.2276, 0.5017, 0.2264, 0.5375, 0.1888, 0.5375, 0.1876, 0.5017, 0.5786, 0.9749, 0.5428, 0.9749, 0.578, 0.9683, 0.6143, 0.8172, 0.6168, 0.853, 0.5871, 0.853, 0.5896, 0.8172, 0.1828, 0.3753, 0.182, 0.4111, 0.142, 0.4111, 0.1412, 0.3753, 0.08364, 0.9507, 0.04797, 0.9474, 0.04797, 0.9409, 0.08364, 0.9376, 0.8903, 0.215, 0.8931, 0.2507, 0.8684, 0.2507, 0.8712, 0.215, 0.3224, 0.002123, 0.3222, 0.03794, 0.2806, 0.03794, 0.2803, 0.002123, 0.8612, 0.9282, 0.8255, 0.9252, 0.8255, 0.9122, 0.8612, 0.9091, 0.7132, 0.9322, 0.7488, 0.9292, 0.7488, 0.9483, 0.7132, 0.9452, 0.2294, 0.002123, 0.2297, 0.03794, 0.1876, 0.03794, 0.1878, 0.002123, 0.9024, 0.002123, 0.8996, 0.03783, 0.8805, 0.03783, 0.8777, 0.002123, 0.9341, 0.4546, 0.9698, 0.4514, 0.9698, 0.4644, 0.9341, 0.4612, 0.1357, 0.4617, 0.1364, 0.4975, 0.09485, 0.4975, 0.09562, 0.4617, 0.8458, 0.1223, 0.8433, 0.158, 0.8185, 0.158, 0.816, 0.1223, 0.2339, 0.9922, 0.2696, 0.9889, 0.2696, 0.9955, 0.6173, 0.2614, 0.6186, 0.2972, 0.5786, 0.2972, 0.5798, 0.2614, 0.268, 0.7598, 0.2659, 0.7956, 0.2361, 0.7956, 0.2339, 0.7598, 0.03792, 0.6213, 0.03965, 0.6571, 0.002123, 0.6571, 0.003849, 0.6213, 0.6227, 0.9053, 0.5871, 0.9023, 0.5871, 0.8893, 0.6227, 0.8862, 0.9054, 0.7802, 0.9411, 0.7771, 0.9411, 0.7962, 0.9054, 0.7932, 0.1367, 0.002123, 0.137, 0.03794, 0.09485, 0.03794, 0.09511, 0.002123, 0.166, 0.8845, 0.1632, 0.9202, 0.144, 0.9202, 0.1412, 0.8845, 0.365, 0.9537, 0.4007, 0.9504, 0.4007, 0.9635, 0.365, 0.9602, 0.0888, 0.3753, 0.08957, 0.4111, 0.04797, 0.4111, 0.04874, 0.3753, 0.8485, 0.4342, 0.846, 0.4699, 0.8212, 0.4699, 0.8187, 0.4342, 0.9468, 0.8685, 0.982, 0.8619, 0.9826, 0.8685, 0.2727, 0.5596, 0.274, 0.5954, 0.2339, 0.5954, 0.2352, 0.5596, 0.7611, 0.002123, 0.7589, 0.03787, 0.7292, 0.03787, 0.727, 0.002123, 0.6576, 0.1223, 0.6594, 0.1581, 0.6218, 0.1581, 0.6236, 0.1223, 0.7107, 0.6588, 0.7089, 0.6946, 0.6749, 0.6946, 0.6731, 0.6588, 0.2195, 0.7454, 0.2216, 0.7811, 0.1876, 0.7811, 0.1897, 0.7454, 0.6302, 0.3499, 0.6289, 0.3857, 0.5914, 0.3857, 0.5901, 0.3499, 0.9887, 0.6653, 0.953, 0.662, 0.9887, 0.6587, 0.8092, 0.1223, 0.8117, 0.158, 0.782, 0.158, 0.7845, 0.1223, 0.4605, 0.002123, 0.4597, 0.03793, 0.4196, 0.03793, 0.4189, 0.002123, 0.9011, 0.9508, 0.8654, 0.9476, 0.8654, 0.941, 0.9011, 0.9378, 0.9161, 0.1687, 0.9189, 0.2044, 0.8942, 0.2044, 0.897, 0.1687, 0.1833, 0.2551, 0.1831, 0.2909, 0.1415, 0.2909, 0.1412, 0.2551, 0.6672, 0.6188, 0.6689, 0.6545, 0.6314, 0.6545, 0.6331, 0.6188, 0.6689, 0.6588, 0.6672, 0.6946, 0.6331, 0.6946, 0.6314, 0.6588, 0.7914, 0.04218, 0.7935, 0.07793, 0.7595, 0.07793, 0.7616, 0.04218, 0.3667, 0.576, 0.3655, 0.6118, 0.3279, 0.6118, 0.3267, 0.576, 0.9412, 0.9782, 0.9054, 0.9782, 0.9406, 0.9716, 0.812, 0.3014, 0.8145, 0.3372, 0.7847, 0.3372, 0.7872, 0.3014, 0.5343, 0.3072, 0.5335, 0.343, 0.4934, 0.343, 0.4927, 0.3072, 0.9598, 0.09517, 0.9242, 0.09196, 0.9242, 0.08537, 0.9598, 0.08215, 0.902, 0.5258, 0.9048, 0.5615, 0.88, 0.5615, 0.8829, 0.5258, 0.0906, 0.1687, 0.09034, 0.2045, 0.04875, 0.2045, 0.04849, 0.1687, 0.9282, 0.5258, 0.9251, 0.5615, 0.9121, 0.5615, 0.909, 0.5258, 0.9259, 0.5745, 0.929, 0.6101, 0.9098, 0.6101, 0.9129, 0.5745, 0.09034, 0.2087, 0.0906, 0.2445, 0.04849, 0.2445, 0.04875, 0.2087, 0.9065, 0.3014, 0.9037, 0.3371, 0.8846, 0.3371, 0.8818, 0.3014, 0.9409, 0.8144, 0.9766, 0.8111, 0.9766, 0.8242, 0.9409, 0.8209, 0.04295, 0.5012, 0.04372, 0.537, 0.002123, 0.537, 0.002894, 0.5012, 0.7829, 0.8171, 0.7804, 0.8528, 0.7557, 0.8528, 0.7532, 0.8171, 0.7132, 0.9875, 0.7489, 0.9843, 0.7489, 0.9908, 0.4456, 0.6002, 0.4468, 0.636, 0.4068, 0.636, 0.408, 0.6002, 0.7929, 0.1687, 0.7907, 0.2044, 0.761, 0.2044, 0.7588, 0.1687, 0.8845, 0.3499, 0.8873, 0.3856, 0.8626, 0.3856, 0.8654, 0.3499, 0.2761, 0.3014, 0.2758, 0.3373, 0.2342, 0.3373, 0.2339, 0.3014, 0.9271, 0.1223, 0.9241, 0.158, 0.9111, 0.158, 0.908, 0.1223, 0.9336, 0.8111, 0.9366, 0.8468, 0.9175, 0.8468, 0.9206, 0.8111, 0.04398, 0.2087, 0.04424, 0.2445, 0.002123, 0.2445, 0.002382, 0.2087, 0.8919, 0.7329, 0.8891, 0.7686, 0.87, 0.7686, 0.8671, 0.7329, 0.9681, 0.404, 0.9324, 0.4072, 0.9324, 0.3942, 0.9681, 0.3974, 0.182, 0.4612, 0.1828, 0.497, 0.1412, 0.497, 0.142, 0.4612, 0.8213, 0.8171, 0.8187, 0.8528, 0.794, 0.8528, 0.7915, 0.8171, 0.2698, 0.9781, 0.2345, 0.9847, 0.2339, 0.9781, 0.1336, 0.5017, 0.1349, 0.5375, 0.09485, 0.5375, 0.09611, 0.5017, 0.7777, 0.1223, 0.7756, 0.158, 0.7458, 0.158, 0.7436, 0.1223, 0.6544, 0.5302, 0.6561, 0.5659, 0.6186, 0.5659, 0.6203, 0.5302, 0.536, 0.6545, 0.5343, 0.6903, 0.5002, 0.6903, 0.4985, 0.6545, 0.3122, 0.7598, 0.3144, 0.7956, 0.2803, 0.7956, 0.2824, 0.7598, 0.1813, 0.5412, 0.18, 0.577, 0.1425, 0.577, 0.1412, 0.5412, 0.4985, 0.9723, 0.5343, 0.9723, 0.4991, 0.9789, 0.846, 0.3014, 0.8485, 0.3372, 0.8187, 0.3372, 0.8213, 0.3014, 0.2755, 0.3879, 0.2748, 0.4237, 0.2347, 0.4237, 0.2339, 0.3879, 0.9242, 0.04218, 0.9598, 0.0454, 0.9598, 0.05198, 0.9242, 0.0552, 0.4914, 0.6102, 0.4927, 0.646, 0.4526, 0.646, 0.4539, 0.6102, 0.5325, 0.7763, 0.5304, 0.8121, 0.5006, 0.8121, 0.4985, 0.7763, 0.1306, 0.6261, 0.1324, 0.6619, 0.09485, 0.6619, 0.09658, 0.6261, 0.3642, 0.6961, 0.3625, 0.7319, 0.3284, 0.7319, 0.3267, 0.6961, 0.7723, 0.4859, 0.7745, 0.5216, 0.7404, 0.5216, 0.7425, 0.4859, 0.6392, 0.002123, 0.638, 0.03791, 0.6004, 0.03791, 0.5992, 0.002123, 0.953, 0.6804, 0.9887, 0.6837, 0.953, 0.687, 0.8528, 0.8111, 0.8553, 0.8469, 0.8255, 0.8469, 0.828, 0.8111, 0.3219, 0.4796, 0.3211, 0.5154, 0.2811, 0.5154, 0.2803, 0.4796, 0.9332, 0.5745, 0.9689, 0.5777, 0.9689, 0.5843, 0.9332, 0.5875, 0.8184, 0.8571, 0.8213, 0.8928, 0.7965, 0.8928, 0.7993, 0.8571, 0.137, 0.08224, 0.1367, 0.1181, 0.09511, 0.1181, 0.09485, 0.08224, 0.4068, 0.8956, 0.4425, 0.8987, 0.4425, 0.9117, 0.4068, 0.9148, 0.7088, 0.9256, 0.6731, 0.9287, 0.6731, 0.9096, 0.7088, 0.9126, 0.1831, 0.215, 0.1833, 0.2508, 0.1412, 0.2508, 0.1415, 0.215, 0.9065, 0.4342, 0.9037, 0.4699, 0.8846, 0.4699, 0.8817, 0.4342, 0.9681, 0.2694, 0.9324, 0.2727, 0.9324, 0.2596, 0.9681, 0.2628, 0.4076, 0.2614, 0.4083, 0.2972, 0.3667, 0.2972, 0.3675, 0.2614, 0.8583, 0.3499, 0.8558, 0.3856, 0.8311, 0.3856, 0.8286, 0.3499, 0.9826, 0.8727, 0.9474, 0.8793, 0.9468, 0.8727, 0.2292, 0.4617, 0.2284, 0.4975, 0.1883, 0.4975, 0.1876, 0.4617, 0.93, 0.02479, 0.9657, 0.02801, 0.9657, 0.03459, 0.93, 0.03781, 0.8871, 0.1687, 0.8899, 0.2044, 0.8652, 0.2044, 0.868, 0.1687, 0.04424, 0.08224, 0.04398, 0.1181, 0.002382, 0.1181, 0.002123, 0.08224, 0.9258, 0.002123, 0.9227, 0.03781, 0.9097, 0.03781, 0.9067, 0.002123, 0.9268, 0.4342, 0.9299, 0.4698, 0.9107, 0.4698, 0.9138, 0.4342, 0.3685, 0.002123, 0.3688, 0.03794, 0.3267, 0.03794, 0.3269, 0.002123, 0.9038, 0.1223, 0.901, 0.158, 0.8818, 0.158, 0.879, 0.1223, 0.2232, 0.9449, 0.1876, 0.9481, 0.1876, 0.9351, 0.2232, 0.9383, 0.1357, 0.4216, 0.1364, 0.4574, 0.09485, 0.4574, 0.09562, 0.4216, 0.8468, 0.3942, 0.8443, 0.4299, 0.8195, 0.4299, 0.817, 0.3942, 0.9812, 0.9716, 0.946, 0.9782, 0.9454, 0.9716, 0.5816, 0.5745, 0.5828, 0.6103, 0.5428, 0.6103, 0.544, 0.5745, 0.6654, 0.7771, 0.6633, 0.8129, 0.6335, 0.8129, 0.6314, 0.7771, 0.6544, 0.4859, 0.6561, 0.5216, 0.6186, 0.5216, 0.6203, 0.4859, 0.7152, 0.04218, 0.7135, 0.07795, 0.6794, 0.07795, 0.6777, 0.04218, 0.7868, 0.6588, 0.789, 0.6945, 0.7549, 0.6945, 0.7571, 0.6588, 0.5385, 0.6145, 0.5372, 0.6503, 0.4997, 0.6503, 0.4985, 0.6145, 0.1412, 0.9823, 0.1769, 0.9856, 0.1412, 0.9889, 0.8605, 0.6188, 0.863, 0.6545, 0.8332, 0.6545, 0.8357, 0.6188, 0.171, 0.8155, 0.1685, 0.8512, 0.1437, 0.8512, 0.1412, 0.8155, 0.7087, 0.9876, 0.673, 0.9909, 0.673, 0.9844, 0.04091, 0.5813, 0.04218, 0.6171, 0.002123, 0.6171, 0.003387, 0.5813, 0.8128, 0.3942, 0.8106, 0.4299, 0.7809, 0.4299, 0.7787, 0.3942, 0.4426, 0.6402, 0.4443, 0.676, 0.4068, 0.676, 0.4085, 0.6402, 0.7022, 0.3014, 0.7004, 0.3372, 0.6664, 0.3372, 0.6646, 0.3014, 0.7973, 0.002123, 0.7994, 0.03787, 0.7653, 0.03787, 0.7675, 0.002123, 0.5828, 0.6145, 0.5816, 0.6503, 0.544, 0.6503, 0.5428, 0.6145, 0.9454, 0.9824, 0.9811, 0.9857, 0.9454, 0.989, 0.7004, 0.8172, 0.7029, 0.8529, 0.6731, 0.8529, 0.6756, 0.8172, 0.5343, 0.2614, 0.5335, 0.2972, 0.4934, 0.2972, 0.4927, 0.2614, 0.9054, 0.9544, 0.941, 0.9576, 0.941, 0.9642, 0.9054, 0.9674, 0.6671, 0.8731, 0.6314, 0.8759, 0.6314, 0.8512, 0.6671, 0.854, 0.2297, 0.3014, 0.2294, 0.3373, 0.1878, 0.3373, 0.1876, 0.3014, 0.9199, 0.04218, 0.9169, 0.07787, 0.9038, 0.07787, 0.9008, 0.04218, 0.9368, 0.215, 0.9399, 0.2507, 0.9208, 0.2507, 0.9238, 0.215, 0.2294, 0.215, 0.2297, 0.2508, 0.1876, 0.2508, 0.1878, 0.215, 0.9056, 0.5745, 0.9028, 0.6102, 0.8836, 0.6102, 0.8808, 0.5745, 0.9786, 0.6458, 0.943, 0.649, 0.943, 0.636, 0.9786, 0.6392, 0.04295, 0.3753, 0.04372, 0.4111, 0.002123, 0.4111, 0.002894, 0.3753, 0.8255, 0.9839, 0.8612, 0.9872, 0.8255, 0.9905, 0.8675, 0.1094, 0.8318, 0.1119, 0.8318, 0.08215, 0.8675, 0.08467, 0.4484, 0.4801, 0.4476, 0.5159, 0.4075, 0.5159, 0.4068, 0.4801, 0.325, 0.9532, 0.3607, 0.9564, 0.3607, 0.963, 0.325, 0.9662, 0.316, 0.8898, 0.2803, 0.8926, 0.2803, 0.8679, 0.316, 0.8707, 0.0906, 0.04218, 0.09034, 0.078, 0.04875, 0.078, 0.04849, 0.04218, 0.5428, 0.887, 0.5784, 0.8901, 0.5784, 0.9031, 0.5428, 0.9062, 0.3607, 0.9459, 0.325, 0.9489, 0.325, 0.9298, 0.3607, 0.9329, 0.2294, 0.3415, 0.2297, 0.3773, 0.1876, 0.3773, 0.1878, 0.3415, 0.8916, 0.3856, 0.8944, 0.3499, 0.9135, 0.3499, 0.9163, 0.3856, 0.9657, 0.01193, 0.93, 0.01514, 0.93, 0.002123, 0.9657, 0.005336, 0.4592, 0.3541, 0.46, 0.3899, 0.4184, 0.3899, 0.4191, 0.3541, 0.8301, 0.215, 0.8276, 0.2508, 0.8028, 0.2508, 0.8003, 0.215, 0.8613, 0.9797, 0.8255, 0.9797, 0.8261, 0.9731, 0.3191, 0.5997, 0.3204, 0.6355, 0.2803, 0.6355, 0.2816, 0.5997, 0.3607, 0.7744, 0.3586, 0.8102, 0.3288, 0.8102, 0.3267, 0.7744, 0.2697, 0.6397, 0.2715, 0.6755, 0.2339, 0.6755, 0.2357, 0.6397, 0.7228, 0.002123, 0.721, 0.0379, 0.687, 0.0379, 0.6852, 0.002123, 0.03405, 0.7431, 0.0362, 0.7789, 0.002123, 0.7789, 0.004269, 0.7431, 0.04218, 0.5413, 0.04091, 0.5771, 0.003387, 0.5771, 0.002123, 0.5413, 0.2284, 0.4216, 0.2292, 0.4574, 0.1876, 0.4574, 0.1883, 0.4216, 0.8276, 0.08215, 0.8251, 0.1179, 0.8003, 0.1179, 0.7978, 0.08215, 0.9824, 0.1795, 0.9472, 0.186, 0.9466, 0.1795, 0.6259, 0.6188, 0.6271, 0.6546, 0.5871, 0.6546, 0.5883, 0.6188, 0.7935, 0.0822, 0.7914, 0.1179, 0.7616, 0.1179, 0.7595, 0.0822, 0.6793, 0.002123, 0.681, 0.0379, 0.6435, 0.0379, 0.6452, 0.002123, 0.03965, 0.6614, 0.03792, 0.6971, 0.003849, 0.6971, 0.002123, 0.6614, 0.7723, 0.3942, 0.7745, 0.4299, 0.7404, 0.4299, 0.7425, 0.3942, 0.08802, 0.5856, 0.08676, 0.6214, 0.04923, 0.6214, 0.04797, 0.5856, 0.4526, 0.9832, 0.4883, 0.9865, 0.4526, 0.9898, 0.8604, 0.7329, 0.8629, 0.7686, 0.8331, 0.7686, 0.8356, 0.7329, 0.08957, 0.4153, 0.0888, 0.4511, 0.04874, 0.4511, 0.04797, 0.4153, 0.5428, 0.951, 0.5784, 0.9543, 0.5784, 0.9608, 0.5428, 0.9641, 0.7489, 0.8697, 0.7132, 0.8725, 0.7132, 0.8478, 0.7489, 0.8506, 0.3625, 0.2614, 0.3622, 0.2972, 0.3206, 0.2972, 0.3204, 0.2614, 0.1876, 0.8884, 0.2233, 0.8914, 0.2233, 0.9045, 0.1876, 0.9075, 0.9465, 0.3175, 0.9108, 0.3205, 0.9108, 0.3014, 0.9465, 0.3045, 0.09034, 0.08224, 0.0906, 0.1181, 0.04849, 0.1181, 0.04875, 0.08224, 0.8732, 0.6587, 0.9089, 0.6616, 0.9089, 0.6807, 0.8732, 0.6835, 0.9766, 0.8382, 0.9409, 0.8414, 0.9409, 0.8284, 0.9766, 0.8316, 0.4468, 0.5201, 0.4456, 0.5559, 0.408, 0.5559, 0.4068, 0.5201, 0.09485, 0.9731, 0.1307, 0.9731, 0.09546, 0.9797, 0.8616, 0.215, 0.8641, 0.2508, 0.8344, 0.2508, 0.8369, 0.215, 0.3683, 0.3541, 0.3675, 0.3899, 0.3274, 0.3899, 0.3267, 0.3541, 0.9324, 0.5031, 0.9681, 0.5063, 0.9681, 0.5129, 0.9324, 0.5161, 0.4425, 0.8886, 0.4068, 0.8914, 0.4068, 0.8666, 0.4425, 0.8695, 0.1833, 0.3352, 0.1831, 0.371, 0.1415, 0.371, 0.1412, 0.3352, 0.6731, 0.8862, 0.7088, 0.8892, 0.7088, 0.9023, 0.6731, 0.9053, 0.4883, 0.9478, 0.4526, 0.9509, 0.4526, 0.9317, 0.4883, 0.9348, 0.04398, 0.1223, 0.04424, 0.1581, 0.002123, 0.1581, 0.002382, 0.1223, 0.04797, 0.8853, 0.08367, 0.8881, 0.08367, 0.9072, 0.04797, 0.91, 0.981, 0.9469, 0.9453, 0.9501, 0.9453, 0.9371, 0.981, 0.9403, 0.4224, 0.04218, 0.4232, 0.07799, 0.3816, 0.07799, 0.3823, 0.04218, 0.8476, 0.5745, 0.8451, 0.6102, 0.8203, 0.6102, 0.8178, 0.5745, 0.9812, 0.7944, 0.946, 0.8009, 0.9453, 0.7944, 0.3655, 0.616, 0.3667, 0.6518, 0.3267, 0.6518, 0.3279, 0.616, 0.7961, 0.215, 0.7939, 0.2508, 0.7642, 0.2508, 0.762, 0.215, 0.6745, 0.1687, 0.6762, 0.2044, 0.6387, 0.2044, 0.6404, 0.1687, 0.6689, 0.6988, 0.6672, 0.7346, 0.6331, 0.7346, 0.6314, 0.6988, 0.7783, 0.3014, 0.7805, 0.3372, 0.7464, 0.3372, 0.7485, 0.3014, 0.365, 0.8808, 0.4007, 0.8836, 0.4007, 0.9027, 0.365, 0.9056, 0.981, 0.9642, 0.9453, 0.9674, 0.9453, 0.9544, 0.981, 0.9576, 0.04295, 0.4153, 0.04372, 0.4511, 0.002123, 0.4511, 0.002894, 0.4153, 0.1246, 0.8168, 0.1221, 0.8525, 0.09736, 0.8525, 0.09485, 0.8168, 0.7489, 0.9734, 0.7137, 0.98, 0.7131, 0.9734, 0.2727, 0.5997, 0.274, 0.6355, 0.2339, 0.6355, 0.2352, 0.5997, 0.8145, 0.4342, 0.8123, 0.4699, 0.7825, 0.4699, 0.7804, 0.4342, 0.676, 0.215, 0.6778, 0.2508, 0.6402, 0.2508, 0.642, 0.215, 0.1324, 0.6661, 0.1306, 0.7019, 0.09658, 0.7019, 0.09485, 0.6661, 0.7391, 0.5745, 0.7412, 0.6102, 0.7071, 0.6102, 0.7093, 0.5745, 0.5506, 0.002123, 0.5494, 0.03791, 0.5118, 0.03791, 0.5106, 0.002123, 0.6314, 0.9732, 0.6672, 0.9732, 0.632, 0.9797, 0.8584, 0.1687, 0.8609, 0.2044, 0.8312, 0.2044, 0.8337, 0.1687, 0.4484, 0.44, 0.4476, 0.4758, 0.4075, 0.4758, 0.4068, 0.44, 0.9324, 0.5431, 0.9681, 0.5463, 0.9681, 0.5529, 0.9324, 0.5561, 0.03783, 0.8791, 0.002123, 0.8819, 0.002123, 0.8571, 0.03783, 0.86, 0.137, 0.1687, 0.1367, 0.2045, 0.09511, 0.2045, 0.09485, 0.1687, 0.365, 0.9098, 0.4007, 0.9129, 0.4007, 0.9259, 0.365, 0.9289, 0.5341, 0.9478, 0.4985, 0.9508, 0.4985, 0.9317, 0.5341, 0.9348, 0.04398, 0.2951, 0.04424, 0.331, 0.002123, 0.331, 0.002382, 0.2951, 0.177, 0.7751, 0.1412, 0.7772, 0.1412, 0.7431, 0.177, 0.7453, 0.3667, 0.5317, 0.4025, 0.533, 0.4025, 0.5705, 0.3667, 0.5718, 0.137, 0.2488, 0.137, 0.2846, 0.1304, 0.2494, 0.8689, 0.686, 0.8332, 0.6885, 0.8332, 0.6587, 0.8689, 0.6612, 0.2803, 0.3879, 0.3161, 0.3886, 0.3161, 0.4287, 0.2803, 0.4295, 0.9324, 0.4168, 0.9681, 0.4201, 0.9681, 0.4266, 0.9324, 0.4299, 0.902, 0.2596, 0.9048, 0.2953, 0.88, 0.2953, 0.8829, 0.2596, 0.1833, 0.002123, 0.1831, 0.03794, 0.1415, 0.03794, 0.1412, 0.002123, 0.9245, 0.8911, 0.9214, 0.9267, 0.9084, 0.9267, 0.9054, 0.8911, 0.9367, 0.3499, 0.9397, 0.3855, 0.9206, 0.3855, 0.9236, 0.3499, 0.2758, 0.002123, 0.2761, 0.03794, 0.2339, 0.03794, 0.2342, 0.002123, 0.9209, 0.7329, 0.9181, 0.7686, 0.899, 0.7686, 0.8961, 0.7329, 0.981, 0.7869, 0.9453, 0.7901, 0.9453, 0.7771, 0.981, 0.7803, 0.43, 0.2095, 0.3942, 0.2103, 0.3942, 0.1687, 0.43, 0.1694, 0.2339, 0.7998, 0.2697, 0.8023, 0.2697, 0.8271, 0.2339, 0.8296, 0.9811, 0.9263, 0.9459, 0.9329, 0.9453, 0.9263, 0.6176, 0.1611, 0.5818, 0.1624, 0.5818, 0.1223, 0.6176, 0.1236, 0.2803, 0.7215, 0.3161, 0.7237, 0.3161, 0.7534, 0.2803, 0.7556, 0.6735, 0.07798, 0.6377, 0.07971, 0.6377, 0.04218, 0.6735, 0.04391, 0.5871, 0.6988, 0.6228, 0.7005, 0.6228, 0.7346, 0.5871, 0.7363, 0.03781, 0.9489, 0.002123, 0.952, 0.002123, 0.9329, 0.03781, 0.9359, 0.2234, 0.2969, 0.1876, 0.2972, 0.1876, 0.2551, 0.2234, 0.2553, 0.9192, 0.8511, 0.9164, 0.8868, 0.8973, 0.8868, 0.8944, 0.8511, 0.9798, 0.2248, 0.9441, 0.228, 0.9441, 0.215, 0.9798, 0.2182, 0.177, 0.4561, 0.1412, 0.4569, 0.1412, 0.4153, 0.177, 0.4161, 0.365, 0.8128, 0.4007, 0.8153, 0.4007, 0.84, 0.365, 0.8425, 0.9824, 0.1978, 0.9472, 0.2043, 0.9466, 0.1978, 0.6229, 0.6133, 0.5871, 0.6145, 0.5871, 0.5745, 0.6229, 0.5757, 0.7195, 0.0822, 0.7552, 0.08435, 0.7552, 0.1141, 0.7195, 0.1163, 0.7029, 0.6103, 0.6671, 0.612, 0.6671, 0.5745, 0.7029, 0.5762, 0.7004, 0.3942, 0.7361, 0.3959, 0.7361, 0.43, 0.7004, 0.4317, 0.7761, 0.4661, 0.7404, 0.4682, 0.7404, 0.4342, 0.7761, 0.4363, 0.5385, 0.44, 0.5743, 0.4413, 0.5743, 0.4788, 0.5385, 0.4801, 0.7532, 0.9734, 0.789, 0.9734, 0.7538, 0.98, 0.2233, 0.8526, 0.1876, 0.8551, 0.1876, 0.8254, 0.2233, 0.8279, 0.4126, 0.3078, 0.4484, 0.3085, 0.4484, 0.3486, 0.4126, 0.3494, 0.9287, 0.9083, 0.9644, 0.9115, 0.9644, 0.9181, 0.9287, 0.9213, 0.8738, 0.5745, 0.8766, 0.6102, 0.8518, 0.6102, 0.8546, 0.5745, 0.1412, 0.1687, 0.177, 0.1689, 0.177, 0.2105, 0.1412, 0.2108, 0.09485, 0.9091, 0.1305, 0.9122, 0.1305, 0.9252, 0.09485, 0.9283, 0.6961, 0.5217, 0.6603, 0.5234, 0.6603, 0.4859, 0.6961, 0.4876, 0.7004, 0.4859, 0.7361, 0.4876, 0.7361, 0.5217, 0.7004, 0.5234, 0.3624, 0.768, 0.3267, 0.7702, 0.3267, 0.7361, 0.3624, 0.7383, 0.04797, 0.5413, 0.08376, 0.5425, 0.08376, 0.5801, 0.04797, 0.5813, 0.4985, 0.9831, 0.5341, 0.9864, 0.4985, 0.9897, 0.8675, 0.06945, 0.8318, 0.07196, 0.8318, 0.04218, 0.8675, 0.04469, 0.3816, 0.1223, 0.4174, 0.1231, 0.4174, 0.1631, 0.3816, 0.1639, 0.9287, 0.8911, 0.9644, 0.8943, 0.9644, 0.9009, 0.9287, 0.9041, 0.873, 0.5258, 0.8758, 0.5615, 0.851, 0.5615, 0.8539, 0.5258, 0.274, 0.215, 0.3098, 0.2153, 0.3098, 0.2569, 0.274, 0.2571, 0.7532, 0.9094, 0.7888, 0.9125, 0.7888, 0.9255, 0.7532, 0.9286, 0.7888, 0.9489, 0.7532, 0.9519, 0.7532, 0.9328, 0.7888, 0.9359, 0.3499, 0.2569, 0.3141, 0.2571, 0.3141, 0.215, 0.3499, 0.2153, 0.9048, 0.3942, 0.902, 0.4299, 0.8829, 0.4299, 0.8801, 0.3942, 0.03779, 0.966, 0.002123, 0.9693, 0.002123, 0.9562, 0.03779, 0.9595, 0.4484, 0.3022, 0.4126, 0.303, 0.4126, 0.2614, 0.4484, 0.2622, 0.2803, 0.7998, 0.316, 0.8023, 0.316, 0.8271, 0.2803, 0.8296, 0.667, 0.9873, 0.6314, 0.9906, 0.6314, 0.984, 0.6143, 0.4773, 0.5785, 0.4785, 0.5785, 0.4385, 0.6143, 0.4397, 0.6731, 0.7406, 0.7089, 0.7427, 0.7089, 0.7725, 0.6731, 0.7746, 0.2677, 0.1687, 0.3035, 0.1689, 0.3035, 0.2105, 0.2677, 0.2108, 0.9195, 0.6929, 0.9165, 0.7286, 0.9035, 0.7286, 0.9004, 0.6929, 0.9395, 0.8511, 0.9426, 0.8868, 0.9234, 0.8868, 0.9265, 0.8511, 0.0843, 0.2906, 0.04849, 0.2909, 0.04849, 0.2488, 0.0843, 0.249, 0.8965, 0.08215, 0.8937, 0.1179, 0.8746, 0.1179, 0.8718, 0.08215, 0.7888, 0.966, 0.7532, 0.9692, 0.7532, 0.9562, 0.7888, 0.9594, 0.07798, 0.4962, 0.04217, 0.497, 0.04217, 0.4554, 0.07798, 0.4561, 0.7932, 0.6528, 0.829, 0.6553, 0.829, 0.6801, 0.7932, 0.6826, 0.9824, 0.1687, 0.9472, 0.1752, 0.9466, 0.1687, 0.6143, 0.5246, 0.5785, 0.5259, 0.5785, 0.4859, 0.6143, 0.4871, 0.4068, 0.7203, 0.4425, 0.7224, 0.4425, 0.7522, 0.4068, 0.7543, 0.6961, 0.5634, 0.6603, 0.5652, 0.6603, 0.5276, 0.6961, 0.5294, 0.7004, 0.4359, 0.7361, 0.4377, 0.7361, 0.4717, 0.7004, 0.4735, 0.4024, 0.768, 0.3667, 0.7702, 0.3667, 0.7361, 0.4024, 0.7383, 0.3267, 0.5317, 0.3625, 0.533, 0.3625, 0.5705, 0.3267, 0.5718, 0.04797, 0.983, 0.08363, 0.9863, 0.04797, 0.9896, 0.8672, 0.7261, 0.8314, 0.7286, 0.8314, 0.6988, 0.8672, 0.7013, 0.3267, 0.3942, 0.3625, 0.3949, 0.3625, 0.435, 0.3267, 0.4358, 0.8654, 0.9551, 0.9011, 0.9583, 0.9011, 0.9649, 0.8654, 0.9681, 0.872, 0.1223, 0.8748, 0.158, 0.85, 0.158, 0.8528, 0.1223, 0.4985, 0.7721, 0.5006, 0.7363, 0.5304, 0.7363, 0.5325, 0.7721, 0.6762, 0.3856, 0.6744, 0.3499, 0.712, 0.3499, 0.7102, 0.3856, 0.6777, 0.118, 0.6794, 0.0822, 0.7135, 0.0822, 0.7152, 0.118, 0.7226, 0.2044, 0.7205, 0.1687, 0.7546, 0.1687, 0.7524, 0.2044, 0.1876, 0.6176, 0.1888, 0.5818, 0.2264, 0.5818, 0.2276, 0.6176, 0.3249, 0.9813, 0.3605, 0.9846, 0.3249, 0.9879, 0.5453, 0.8538, 0.5428, 0.8181, 0.5725, 0.8181, 0.57, 0.8538, 0.2803, 0.3836, 0.2811, 0.3478, 0.3211, 0.3478, 0.3219, 0.3836, 0.8255, 0.9559, 0.8612, 0.9591, 0.8612, 0.9657, 0.8255, 0.9689, 0.873, 0.2596, 0.8758, 0.2953, 0.851, 0.2953, 0.8539, 0.2596, 0.09485, 0.3773, 0.09511, 0.3415, 0.1367, 0.3415, 0.137, 0.3773, 0.7132, 0.9058, 0.7488, 0.9088, 0.7488, 0.9219, 0.7132, 0.9249, 0.667, 0.9486, 0.6314, 0.9517, 0.6314, 0.9325, 0.667, 0.9356, 0.3355, 0.1581, 0.3352, 0.1223, 0.3773, 0.1223, 0.3771, 0.1581, 0.4985, 0.8793, 0.5342, 0.8822, 0.5342, 0.9013, 0.4985, 0.9041, 0.9796, 0.3597, 0.944, 0.3629, 0.944, 0.3499, 0.9796, 0.3531, 0.465, 0.3899, 0.4642, 0.3541, 0.5058, 0.3541, 0.505, 0.3899, 0.7971, 0.2044, 0.7996, 0.1687, 0.8244, 0.1687, 0.8269, 0.2044, 0.4006, 0.9883, 0.365, 0.9915, 0.365, 0.985, 0.4997, 0.6103, 0.4985, 0.5745, 0.5385, 0.5745, 0.5372, 0.6103, 0.9324, 0.4859, 0.9681, 0.4891, 0.9681, 0.4957, 0.9324, 0.4989, 0.4883, 0.8723, 0.4526, 0.8751, 0.4526, 0.8504, 0.4883, 0.8532, 0.3373, 0.0843, 0.3014, 0.08404, 0.3014, 0.04244, 0.3373, 0.04218, 0.1876, 0.9118, 0.2233, 0.9148, 0.2233, 0.9278, 0.1876, 0.9309, 0.6227, 0.949, 0.5871, 0.9521, 0.5871, 0.9329, 0.6227, 0.936, 0.2339, 0.2153, 0.2698, 0.215, 0.2698, 0.2571, 0.2339, 0.2569, 0.8655, 0.7771, 0.9012, 0.7799, 0.9012, 0.7991, 0.8655, 0.8019, 0.4007, 0.9775, 0.365, 0.9807, 0.365, 0.9677, 0.4007, 0.9709, 0.3725, 0.3949, 0.4083, 0.3942, 0.4083, 0.4358, 0.3725, 0.435, 0.316, 0.8636, 0.2803, 0.8611, 0.2803, 0.8364, 0.316, 0.8339, 0.9864, 0.3047, 0.9507, 0.308, 0.9507, 0.3014, 0.6002, 0.2163, 0.636, 0.215, 0.636, 0.2551, 0.6002, 0.2538, 0.08372, 0.778, 0.04797, 0.7759, 0.04797, 0.7461, 0.08372, 0.744, 0.6805, 0.1704, 0.7163, 0.1687, 0.7163, 0.2062, 0.6805, 0.2045, 0.7361, 0.5652, 0.7004, 0.5634, 0.7004, 0.5294, 0.7361, 0.5276, 0.7195, 0.04433, 0.7552, 0.04218, 0.7552, 0.07626, 0.7195, 0.07411, 0.5743, 0.3014, 0.5385, 0.3002, 0.5385, 0.2627, 0.5743, 0.2614, 0.9054, 0.9824, 0.941, 0.9857, 0.9054, 0.989, 0.365, 0.8493, 0.4007, 0.8468, 0.4007, 0.8766, 0.365, 0.8741, 0.4884, 0.3494, 0.4526, 0.3486, 0.4526, 0.3085, 0.4884, 0.3078, 0.5828, 0.3027, 0.6186, 0.3014, 0.6186, 0.3415, 0.5828, 0.3402, 0.4884, 0.7662, 0.4526, 0.764, 0.4526, 0.7342, 0.4884, 0.7321, 0.2803, 0.6815, 0.3161, 0.6797, 0.3161, 0.7173, 0.2803, 0.7155, 0.7394, 0.1598, 0.7036, 0.1581, 0.7036, 0.124, 0.7394, 0.1223, 0.722, 0.2172, 0.7578, 0.215, 0.7578, 0.2491, 0.722, 0.247, 0.5859, 0.3899, 0.5501, 0.3887, 0.5501, 0.3511, 0.5859, 0.3499, 0.04797, 0.9722, 0.08378, 0.9722, 0.04857, 0.9787, 0.2339, 0.8364, 0.2697, 0.8339, 0.2697, 0.8636, 0.2339, 0.8611, 0.2697, 0.5154, 0.2339, 0.5146, 0.2339, 0.4745, 0.2697, 0.4738, 0.09485, 0.9559, 0.1305, 0.9591, 0.1305, 0.9657, 0.09485, 0.9689, 0.3367, 0.1105, 0.301, 0.1133, 0.301, 0.08855, 0.3367, 0.09136, 0.331, 0.1644, 0.2951, 0.1642, 0.2951, 0.1226, 0.331, 0.1223, 0.2803, 0.8969, 0.316, 0.8999, 0.316, 0.913, 0.2803, 0.916, 0.1305, 0.9486, 0.09485, 0.9516, 0.09485, 0.9325, 0.1305, 0.9356, 0.2614, 0.04244, 0.2972, 0.04218, 0.2972, 0.0843, 0.2614, 0.08404, 0.2339, 0.8679, 0.2696, 0.8707, 0.2696, 0.8898, 0.2339, 0.8926, 0.2696, 0.9707, 0.2339, 0.9739, 0.2339, 0.9609, 0.2696, 0.9641, 0.2339, 0.4287, 0.2697, 0.4279, 0.2697, 0.4695, 0.2339, 0.4688, 0.8394, 0.0319, 0.8037, 0.02939, 0.8037, 0.004636, 0.8394, 0.002123, 0.1305, 0.9872, 0.09485, 0.9905, 0.09485, 0.9839, 0.5101, 0.2103, 0.4743, 0.2095, 0.4743, 0.1694, 0.5101, 0.1687, 0.7132, 0.9525, 0.7488, 0.9557, 0.7488, 0.9623, 0.7132, 0.9655, 0.8612, 0.8731, 0.8255, 0.8759, 0.8255, 0.8511, 0.8612, 0.8539, 0.3625, 0.3499, 0.3267, 0.3496, 0.3267, 0.308, 0.3625, 0.3078, 0.8654, 0.8911, 0.9011, 0.8941, 0.9011, 0.9071, 0.8654, 0.9102, 0.8612, 0.9486, 0.8255, 0.9516, 0.8255, 0.9325, 0.8612, 0.9355, 0.04849, 0.1226, 0.0843, 0.1223, 0.0843, 0.1644, 0.04849, 0.1642, 0.4526, 0.8794, 0.4883, 0.8822, 0.4883, 0.9013, 0.4526, 0.9041, 0.9689, 0.6015, 0.9332, 0.6047, 0.9332, 0.5917, 0.9689, 0.5949, 0.4342, 0.1694, 0.47, 0.1687, 0.47, 0.2103, 0.4342, 0.2095, 0.5342, 0.8461, 0.4985, 0.8436, 0.4985, 0.8188, 0.5342, 0.8163, 0.9011, 0.9872, 0.8654, 0.9905, 0.8654, 0.9839, 0.5143, 0.1699, 0.5501, 0.1687, 0.5501, 0.2087, 0.5143, 0.2075, 0.6671, 0.7729, 0.6314, 0.7707, 0.6314, 0.741, 0.6671, 0.7388, 0.1876, 0.6636, 0.2233, 0.6619, 0.2233, 0.6994, 0.1876, 0.6977, 0.177, 0.7389, 0.1412, 0.7372, 0.1412, 0.7031, 0.177, 0.7014, 0.04797, 0.7078, 0.08372, 0.7056, 0.08372, 0.7397, 0.04797, 0.7376, 0.1306, 0.5818, 0.09485, 0.5806, 0.09485, 0.543, 0.1306, 0.5418, 0.4526, 0.9724, 0.4884, 0.9724, 0.4532, 0.9789, 0.4068, 0.8351, 0.4425, 0.8326, 0.4425, 0.8624, 0.4068, 0.8599, 0.4425, 0.8284, 0.4068, 0.8258, 0.4068, 0.8011, 0.4425, 0.7986, 0.7088, 0.9735, 0.6736, 0.9801, 0.673, 0.9735, 0.5976, 0.04345, 0.6334, 0.04218, 0.6334, 0.08224, 0.5976, 0.08097, 0.7889, 0.7729, 0.7532, 0.7707, 0.7532, 0.7409, 0.7889, 0.7388, 0.2339, 0.6815, 0.2697, 0.6797, 0.2697, 0.7173, 0.2339, 0.7155, 0.7404, 0.2972, 0.7046, 0.2954, 0.7046, 0.2614, 0.7404, 0.2596, 0.2339, 0.7237, 0.2697, 0.7215, 0.2697, 0.7556, 0.2339, 0.7534, 0.5743, 0.5259, 0.5385, 0.5246, 0.5385, 0.4871, 0.5743, 0.4859, 0.953, 0.6696, 0.9887, 0.6729, 0.953, 0.6762, 0.8255, 0.7796, 0.8612, 0.7771, 0.8612, 0.8069, 0.8255, 0.8044, 0.5159, 0.2566, 0.4801, 0.2559, 0.4801, 0.2158, 0.5159, 0.215, 0.04797, 0.9549, 0.08364, 0.9581, 0.08364, 0.9647, 0.04797, 0.9679, 0.3607, 0.8704, 0.325, 0.8732, 0.325, 0.8485, 0.3607, 0.8513, 0.3541, 0.1687, 0.3899, 0.1689, 0.3899, 0.2105, 0.3541, 0.2108, 0.2339, 0.8969, 0.2696, 0.8999, 0.2696, 0.913, 0.2339, 0.916, 0.9411, 0.9471, 0.9054, 0.9501, 0.9054, 0.931, 0.9411, 0.934, 0.09485, 0.1226, 0.1307, 0.1223, 0.1307, 0.1644, 0.09485, 0.1642, 0.1412, 0.8554, 0.1769, 0.8583, 0.1769, 0.8774, 0.1412, 0.8802, 0.9798, 0.2421, 0.9441, 0.2453, 0.9441, 0.2323, 0.9798, 0.2355, 0.4, 0.2158, 0.4358, 0.215, 0.4358, 0.2566, 0.4, 0.2559, 0.3607, 0.977, 0.3249, 0.977, 0.3601, 0.9705, 0.7489, 0.841, 0.7132, 0.8435, 0.7132, 0.8138, 0.7489, 0.8163, 0.4617, 0.1223, 0.4975, 0.1231, 0.4975, 0.1631, 0.4617, 0.1639, 0.9681, 0.2899, 0.9324, 0.2867, 0.9324, 0.2801, 0.9681, 0.2769, 0.2611, 0.09136, 0.2968, 0.08855, 0.2968, 0.1133, 0.2611, 0.1105, 0.175, 0.1223, 0.2108, 0.1226, 0.2108, 0.1642, 0.175, 0.1644, 0.6227, 0.9287, 0.5871, 0.9256, 0.5871, 0.9126, 0.6227, 0.9096, 0.6731, 0.936, 0.7088, 0.9329, 0.7088, 0.952, 0.6731, 0.949, 0.08854, 0.249, 0.1244, 0.2488, 0.1244, 0.2909, 0.08854, 0.2906, 0.7088, 0.8819, 0.6731, 0.8791, 0.6731, 0.86, 0.7088, 0.8572, 0.9341, 0.4374, 0.9698, 0.4342, 0.9698, 0.4472, 0.9341, 0.444, 0.4758, 0.2559, 0.44, 0.2566, 0.44, 0.215, 0.4758, 0.2158, 0.7932, 0.6188, 0.829, 0.6213, 0.829, 0.646, 0.7932, 0.6485, 0.002123, 0.9876, 0.03779, 0.9843, 0.03779, 0.9909, 0.5491, 0.08097, 0.5133, 0.08224, 0.5133, 0.04218, 0.5491, 0.04345, 0.7132, 0.7371, 0.7489, 0.7393, 0.7489, 0.769, 0.7132, 0.7712, 0.5342, 0.7304, 0.4985, 0.7321, 0.4985, 0.6946, 0.5342, 0.6963, 0.1876, 0.7036, 0.2233, 0.7054, 0.2233, 0.7394, 0.1876, 0.7412, 0.7489, 0.7307, 0.7132, 0.7329, 0.7132, 0.6988, 0.7489, 0.7009, 0.5017, 0.1223, 0.5375, 0.1236, 0.5375, 0.1611, 0.5017, 0.1624, 0.1412, 0.9682, 0.1769, 0.965, 0.1769, 0.978, 0.1412, 0.9748, 0.3625, 0.4808, 0.3267, 0.4816, 0.3267, 0.44, 0.3625, 0.4408, 0.04797, 0.7823, 0.08369, 0.7848, 0.08369, 0.8095, 0.04797, 0.8121, 0.5871, 0.9801, 0.6223, 0.9736, 0.6229, 0.9801, 0.4884, 0.5647, 0.4526, 0.566, 0.4526, 0.5259, 0.4884, 0.5272, 0.09485, 0.7061, 0.1306, 0.7083, 0.1306, 0.7381, 0.09485, 0.7402, 0.7004, 0.2954, 0.6646, 0.2972, 0.6646, 0.2596, 0.7004, 0.2614, 0.682, 0.215, 0.7178, 0.2168, 0.7178, 0.2508, 0.682, 0.2526, 0.7422, 0.3334, 0.7064, 0.3355, 0.7064, 0.3014, 0.7422, 0.3036, 0.5201, 0.215, 0.5559, 0.2163, 0.5559, 0.2538, 0.5201, 0.2551, 0.2234, 0.9762, 0.1876, 0.9762, 0.2228, 0.9696, 0.3607, 0.8417, 0.325, 0.8442, 0.325, 0.8144, 0.3607, 0.8169, 0.3267, 0.4859, 0.3625, 0.4866, 0.3625, 0.5267, 0.3267, 0.5275, 0.9598, 0.07246, 0.9242, 0.06924, 0.9242, 0.06266, 0.9598, 0.05944, 0.341, 0.09136, 0.3767, 0.08855, 0.3767, 0.1133, 0.341, 0.1105, 0.2213, 0.04218, 0.2571, 0.04244, 0.2571, 0.08404, 0.2213, 0.0843, 0.7888, 0.9052, 0.7532, 0.9022, 0.7532, 0.8891, 0.7888, 0.8861, 0.8654, 0.9175, 0.9011, 0.9144, 0.9011, 0.9335, 0.8654, 0.9305, 0.1307, 0.337, 0.09485, 0.3373, 0.09485, 0.2951, 0.1307, 0.2954, 0.7489, 0.9015, 0.7132, 0.8987, 0.7132, 0.8796, 0.7489, 0.8768, 0.7507, 0.6507, 0.7149, 0.6528, 0.7149, 0.6188, 0.7507, 0.6209, 0.5385, 0.5302, 0.5743, 0.5314, 0.5743, 0.569, 0.5385, 0.5702, 0.6544, 0.4808, 0.6186, 0.4808, 0.6538, 0.4742, 0.6671, 0.8444, 0.6314, 0.8469, 0.6314, 0.8171, 0.6671, 0.8196, 0.4526, 0.3942, 0.4884, 0.3949, 0.4884, 0.435, 0.4526, 0.4358, 0.5784, 0.9468, 0.5428, 0.9436, 0.5428, 0.937, 0.5784, 0.9338, 0.2211, 0.09136, 0.2568, 0.08855, 0.2568, 0.1133, 0.2211, 0.1105, 0.1813, 0.04218, 0.2171, 0.04244, 0.2171, 0.08404, 0.1813, 0.0843, 0.03781, 0.9053, 0.002123, 0.9022, 0.002123, 0.8892, 0.03781, 0.8861, 0.1412, 0.9275, 0.1769, 0.9244, 0.1769, 0.9435, 0.1412, 0.9405, 0.2909, 0.1642, 0.2551, 0.1644, 0.2551, 0.1223, 0.2909, 0.1226, 0.6228, 0.882, 0.5871, 0.8791, 0.5871, 0.86, 0.6228, 0.8572, 0.944, 0.3703, 0.9796, 0.3671, 0.9796, 0.3801, 0.944, 0.3769, 0.4484, 0.435, 0.4126, 0.4358, 0.4126, 0.3942, 0.4484, 0.3949, 0.1412, 0.7815, 0.1769, 0.784, 0.1769, 0.8087, 0.1412, 0.8112, 0.002123, 0.9801, 0.03733, 0.9735, 0.03794, 0.9801, 0.5775, 0.1611, 0.5418, 0.1624, 0.5418, 0.1223, 0.5775, 0.1236, 0.7149, 0.6588, 0.7507, 0.6609, 0.7507, 0.6907, 0.7149, 0.6929, 0.5785, 0.7321, 0.5428, 0.7338, 0.5428, 0.6963, 0.5785, 0.698, 0.002123, 0.7014, 0.0379, 0.7031, 0.0379, 0.7372, 0.002123, 0.7389, 0.1415, 0.331, 0.1412, 0.2951, 0.1833, 0.2951, 0.1831, 0.331, 0.8672, 0.6545, 0.87, 0.6188, 0.8892, 0.6188, 0.892, 0.6545, 0.1876, 0.9556, 0.2232, 0.9524, 0.2232, 0.9654, 0.1876, 0.9622, 0.4574, 0.1631, 0.4216, 0.1639, 0.4216, 0.1223, 0.4574, 0.1231, 0.817, 0.2954, 0.8195, 0.2596, 0.8443, 0.2596, 0.8468, 0.2954, 0.7532, 0.9875, 0.7888, 0.9843, 0.7888, 0.9908, 0.5546, 0.07797, 0.5533, 0.04218, 0.5934, 0.04218, 0.5921, 0.07797, 0.3684, 0.7318, 0.3706, 0.6961, 0.4004, 0.6961, 0.4025, 0.7318, 0.5785, 0.6903, 0.5428, 0.6921, 0.5428, 0.6545, 0.5785, 0.6563, 0.6731, 0.6988, 0.7089, 0.7005, 0.7089, 0.7346, 0.6731, 0.7363, 0.3706, 0.6918, 0.3684, 0.6561, 0.4025, 0.6561, 0.4004, 0.6918, 0.2339, 0.5554, 0.2352, 0.5196, 0.2727, 0.5196, 0.274, 0.5554, 0.9676, 0.5669, 0.9324, 0.5604, 0.9682, 0.5604, 0.004636, 0.8529, 0.002123, 0.8172, 0.0319, 0.8172, 0.02939, 0.8529, 0.3667, 0.44, 0.4025, 0.4408, 0.4025, 0.4808, 0.3667, 0.4816, 0.9681, 0.5388, 0.9324, 0.5356, 0.9324, 0.529, 0.9681, 0.5258, 0.4985, 0.8532, 0.5342, 0.8503, 0.5342, 0.8751, 0.4985, 0.8723, 0.2213, 0.2045, 0.2216, 0.1687, 0.2632, 0.1687, 0.2634, 0.2045, 0.1305, 0.9049, 0.09485, 0.9018, 0.09485, 0.8888, 0.1305, 0.8858, 0.9108, 0.3278, 0.9465, 0.3248, 0.9465, 0.3439, 0.9108, 0.3409])
me_sphere_007.materials.append(mat_material)
me_sphere_007.use_remesh_preserve_volume = False
me_sphere_007.use_remesh_preserve_attributes = False
me_sphere_007.use_mirror_vertex_groups = False
me_sphere_007.update()

# ---- objects
ob_sphere = bpy.data.objects.new('Sphere', me_sphere_007)
ob_camera = bpy.data.objects.new('Camera', cam_camera)

# ---- transforms, parenting, visibility, modifiers, constraints
ob_sphere.location = (0.0, 0.0, 0.0)
ob_sphere.lineart.crease_threshold = 0.0
ob_camera.location = (7.481, -6.508, 5.344)
ob_camera.rotation_euler = (1.109, 0.0, 0.8149)
ob_camera.lock_rotations_4d = False
ob_camera.empty_display_type = 'ARROWS'
ob_camera.color = (0.0, 0.0, 0.0, 0.0)
ob_camera.hide_viewport = True
ob_camera.display_type = 'WIRE'
ob_camera.lineart.crease_threshold = 0.0

# ---- collection membership
col_collection_1.objects.link(ob_sphere)
col_collection_1.objects.link(ob_camera)

# ---- scene / render settings (as saved in the file)
scene.camera = ob_camera
scene.frame_start = 1; scene.frame_end = 250; scene.frame_set(1)
scene.render.engine = 'CYCLES'
scene.render.resolution_percentage = 50
scene.render.dither_intensity = 0.0
scene.cycles.use_denoising = False
scene.cycles.samples = 128
scene.cycles.sampling_pattern = 'TABULATED_SOBOL'
scene.cycles.light_sampling_threshold = 0.0
scene.cycles.use_adaptive_sampling = False
scene.cycles.use_light_tree = False
scene.cycles.blur_glossy = 0.0
scene.cycles.sample_clamp_indirect = 0.0
scene.view_settings.view_transform = 'Standard'
bpy.context.view_layer.update()
